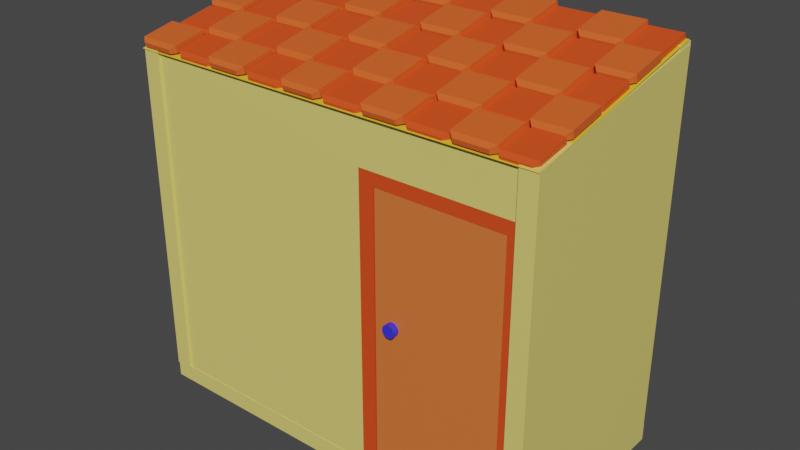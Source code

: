 # Source: ToolShed.blend  (saved by Blender 2.92.15; exported with 4.5.12 LTS)
import bpy
from mathutils import Matrix  # noqa: F401  (used for matrix-valued properties, if any)

bpy.ops.wm.read_factory_settings(use_empty=True)
scene = bpy.context.scene
scene.name = 'Scene'

# ---- collections
col_collection = bpy.data.collections.new('Collection'); scene.collection.children.link(col_collection)

# ---- materials (node trees are filled in below, after node groups)
mat_material_001 = bpy.data.materials.new('Material.001')
mat_material_001.use_transparent_shadow = False
mat_material_003 = bpy.data.materials.new('Material.003')
mat_material_003.use_transparent_shadow = False
mat_material_002 = bpy.data.materials.new('Material.002')
mat_material_002.use_transparent_shadow = False
mat_material_004 = bpy.data.materials.new('Material.004')
mat_material_004.use_transparent_shadow = False
mat_material_005 = bpy.data.materials.new('Material.005')
mat_material_005.use_transparent_shadow = False
mat_roof_red = bpy.data.materials.new('roof red')
mat_roof_red.use_transparent_shadow = False
mat_roof_plane = bpy.data.materials.new('roof plane')
mat_roof_plane.use_transparent_shadow = False
mat_roof = bpy.data.materials.new('roof')
mat_roof.use_transparent_shadow = False

# ---- material node trees
mat_material_001.use_nodes = True; mat_material_001.node_tree.nodes.clear()
_N = mat_material_001.node_tree.nodes; _L = mat_material_001.node_tree.links
n0 = _N.new('ShaderNodeBsdfPrincipled'); n0.name = 'Principled BSDF'; n0.location = (10, 300)
n0.distribution = 'GGX'
n0.subsurface_method = 'BURLEY'
n0.inputs[0].default_value = (0.8, 0.6803, 0.1781, 1.0)
n0.inputs[3].default_value = 1.45
n0.inputs[27].default_value = (0.0, 0.0, 0.0, 1.0)
n0.inputs[28].default_value = 1.0
n1 = _N.new('ShaderNodeOutputMaterial'); n1.name = 'Material Output'; n1.location = (300, 300)
_L.new(n0.outputs[0], n1.inputs[0])
n1.is_active_output = True
mat_material_003.use_nodes = True; mat_material_003.node_tree.nodes.clear()
_N = mat_material_003.node_tree.nodes; _L = mat_material_003.node_tree.links
n0 = _N.new('ShaderNodeBsdfPrincipled'); n0.name = 'Principled BSDF'; n0.location = (10, 300)
n0.distribution = 'GGX'
n0.subsurface_method = 'BURLEY'
n0.inputs[0].default_value = (0.09984, 0.8, 0.009034, 1.0)
n0.inputs[3].default_value = 1.45
n0.inputs[27].default_value = (0.0, 0.0, 0.0, 1.0)
n0.inputs[28].default_value = 1.0
n1 = _N.new('ShaderNodeOutputMaterial'); n1.name = 'Material Output'; n1.location = (300, 300)
_L.new(n0.outputs[0], n1.inputs[0])
n1.is_active_output = True
mat_material_002.use_nodes = True; mat_material_002.node_tree.nodes.clear()
_N = mat_material_002.node_tree.nodes; _L = mat_material_002.node_tree.links
n0 = _N.new('ShaderNodeBsdfPrincipled'); n0.name = 'Principled BSDF'; n0.location = (10, 300)
n0.distribution = 'GGX'
n0.subsurface_method = 'BURLEY'
n0.inputs[0].default_value = (0.8, 0.07109, 0.0115, 1.0)
n0.inputs[3].default_value = 1.45
n0.inputs[27].default_value = (0.0, 0.0, 0.0, 1.0)
n0.inputs[28].default_value = 1.0
n1 = _N.new('ShaderNodeOutputMaterial'); n1.name = 'Material Output'; n1.location = (300, 300)
_L.new(n0.outputs[0], n1.inputs[0])
n1.is_active_output = True
mat_material_004.use_nodes = True; mat_material_004.node_tree.nodes.clear()
_N = mat_material_004.node_tree.nodes; _L = mat_material_004.node_tree.links
n0 = _N.new('ShaderNodeBsdfPrincipled'); n0.name = 'Principled BSDF'; n0.location = (10, 300)
n0.distribution = 'GGX'
n0.subsurface_method = 'BURLEY'
n0.inputs[0].default_value = (0.8, 0.1769, 0.0403, 1.0)
n0.inputs[3].default_value = 1.45
n0.inputs[27].default_value = (0.0, 0.0, 0.0, 1.0)
n0.inputs[28].default_value = 1.0
n1 = _N.new('ShaderNodeOutputMaterial'); n1.name = 'Material Output'; n1.location = (300, 300)
_L.new(n0.outputs[0], n1.inputs[0])
n1.is_active_output = True
mat_material_005.use_nodes = True; mat_material_005.node_tree.nodes.clear()
_N = mat_material_005.node_tree.nodes; _L = mat_material_005.node_tree.links
n0 = _N.new('ShaderNodeBsdfPrincipled'); n0.name = 'Principled BSDF'; n0.location = (10, 300)
n0.distribution = 'GGX'
n0.subsurface_method = 'BURLEY'
n0.inputs[0].default_value = (0.03889, 0.03413, 0.8, 1.0)
n0.inputs[3].default_value = 1.45
n0.inputs[27].default_value = (0.0, 0.0, 0.0, 1.0)
n0.inputs[28].default_value = 1.0
n1 = _N.new('ShaderNodeOutputMaterial'); n1.name = 'Material Output'; n1.location = (300, 300)
_L.new(n0.outputs[0], n1.inputs[0])
n1.is_active_output = True
mat_roof_red.use_nodes = True; mat_roof_red.node_tree.nodes.clear()
_N = mat_roof_red.node_tree.nodes; _L = mat_roof_red.node_tree.links
n0 = _N.new('ShaderNodeBsdfPrincipled'); n0.name = 'Principled BSDF'; n0.location = (10, 300)
n0.distribution = 'GGX'
n0.subsurface_method = 'BURLEY'
n0.inputs[0].default_value = (0.8, 0.1194, 0.02132, 1.0)
n0.inputs[3].default_value = 1.45
n0.inputs[27].default_value = (0.0, 0.0, 0.0, 1.0)
n0.inputs[28].default_value = 1.0
n1 = _N.new('ShaderNodeOutputMaterial'); n1.name = 'Material Output'; n1.location = (300, 300)
_L.new(n0.outputs[0], n1.inputs[0])
n1.is_active_output = True
mat_roof_plane.use_nodes = True; mat_roof_plane.node_tree.nodes.clear()
_N = mat_roof_plane.node_tree.nodes; _L = mat_roof_plane.node_tree.links
n0 = _N.new('ShaderNodeBsdfPrincipled'); n0.name = 'Principled BSDF'; n0.location = (10, 300)
n0.distribution = 'GGX'
n0.subsurface_method = 'BURLEY'
n0.inputs[0].default_value = (0.8, 0.5372, 0.02941, 1.0)
n0.inputs[3].default_value = 1.45
n0.inputs[27].default_value = (0.0, 0.0, 0.0, 1.0)
n0.inputs[28].default_value = 1.0
n1 = _N.new('ShaderNodeOutputMaterial'); n1.name = 'Material Output'; n1.location = (300, 300)
_L.new(n0.outputs[0], n1.inputs[0])
n1.is_active_output = True
mat_roof.use_nodes = True; mat_roof.node_tree.nodes.clear()
_N = mat_roof.node_tree.nodes; _L = mat_roof.node_tree.links
n0 = _N.new('ShaderNodeBsdfPrincipled'); n0.name = 'Principled BSDF'; n0.location = (10, 300)
n0.distribution = 'GGX'
n0.subsurface_method = 'BURLEY'
n0.inputs[0].default_value = (0.8, 0.07549, 0.011, 1.0)
n0.inputs[3].default_value = 1.45
n0.inputs[27].default_value = (0.0, 0.0, 0.0, 1.0)
n0.inputs[28].default_value = 1.0
n1 = _N.new('ShaderNodeOutputMaterial'); n1.name = 'Material Output'; n1.location = (300, 300)
_L.new(n0.outputs[0], n1.inputs[0])
n1.is_active_output = True

# ---- world
world_world = bpy.data.worlds.new('World'); scene.world = world_world
world_world.use_nodes = True; world_world.node_tree.nodes.clear()
_N = world_world.node_tree.nodes; _L = world_world.node_tree.links
n0 = _N.new('ShaderNodeOutputWorld'); n0.name = 'World Output'; n0.location = (300, 300)
n1 = _N.new('ShaderNodeBackground'); n1.name = 'Background'; n1.location = (10, 300)
n1.inputs[0].default_value = (0.05088, 0.05088, 0.05088, 1.0)
_L.new(n1.outputs[0], n0.inputs[0])
n0.is_active_output = True
world_world.color = (0.05088, 0.05088, 0.05088)
world_world.use_sun_shadow = False
world_world.sun_shadow_jitter_overblur = 0.0

# ---- meshes
me_cube_003 = bpy.data.meshes.new('Cube.003')
me_cube_003.from_pydata([(-1.0, 19.2, -0.05208), (-1.0, -19.2, -0.05208), (-1.0, 19.2, 0.05208), (-1.0, -19.2, 0.05208), (1.0, 19.2, -0.05208), (1.0, -19.2, -0.05208), (1.0, 19.2, 0.05208), (1.0, -19.2, 0.05208), (-1.0, 15.9, 2.284), (-1.0, 19.1, 2.284), (1.0, 15.9, 2.284), (1.0, 19.1, 2.284), (-1.0, -19.13, 2.043), (-1.0, -15.93, 2.043), (1.0, -19.13, 2.043), (1.0, -15.93, 2.043), (-1.0, 15.9, 0.05208), (-1.0, 19.1, 0.05208), (1.0, 19.1, 0.05208), (1.0, 15.9, 0.05208), (-1.0, -19.13, 0.05208), (-1.0, -15.93, 0.05208), (0.991, -15.93, 0.05208), (0.2015, -19.13, 1.775), (1.0, -15.93, 0.05208), (1.0, -19.13, 0.05208), (-1.0, -19.13, 1.775), (-1.0, -15.93, 1.775), (1.0, -15.93, 1.775), (1.0, -19.13, 1.775), (0.2012, -15.85, 2.04), (0.2012, -19.05, 2.04), (0.2015, -15.93, 1.775), (-1.0, -19.13, 0.0329), (-1.0, -15.93, 0.0329), (0.2015, -19.13, 0.0329), (0.2015, -15.93, 0.0329), (0.9187, -19.58, 0.0482), (0.9187, -19.58, 2.048), (0.9187, 18.82, 0.0482), (0.9187, 18.82, 2.272), (1.002, -19.58, 0.0482), (1.002, -19.58, 2.048), (1.002, 18.82, 0.0482), (1.002, 18.82, 2.272), (-0.9937, -19.58, 0.0482), (-0.9937, -19.58, 2.048), (-0.9937, 18.82, 0.0482), (-0.9937, 18.82, 2.277), (-0.9104, -19.58, 0.0482), (-0.9104, -19.58, 2.048), (-0.9104, 18.82, 0.0482), (-0.9104, 18.82, 2.277), (0.199, -19.08, 0.06828), (0.199, -19.08, 1.777), (0.199, -16.24, 0.06828), (0.199, -16.24, 1.777), (0.273, -19.08, 0.06828), (0.273, -19.08, 1.777), (0.273, -16.24, 0.06828), (0.273, -16.24, 1.777), (0.199, -19.08, 1.697), (0.199, -16.24, 1.697), (0.273, -16.24, 1.697), (0.273, -19.08, 1.697), (0.941, -16.24, 1.777), (0.941, -19.08, 1.777), (0.941, -16.24, 1.697), (0.941, -19.08, 1.697), (0.8783, -16.24, 1.777), (0.8783, -16.24, 1.697), (0.8783, -19.08, 1.777), (0.8783, -19.08, 1.697), (0.941, -16.24, 1.697), (0.941, -19.08, 1.697), (0.8783, -16.24, 1.697), (0.8783, -19.08, 1.697), (0.941, -16.24, 0.07216), (0.941, -19.08, 0.07216), (0.8783, -16.24, 0.07216), (0.8783, -19.08, 0.07216), (0.199, -16.24, 0.06828), (0.199, -19.08, 0.06828), (0.199, -16.24, 1.697), (0.199, -19.08, 1.697)], [], [(0, 1, 3, 2), (6, 7, 5, 4), (4, 5, 1, 0), (2, 6, 4, 0), (7, 3, 1, 5), (11, 9, 8, 10), (31, 14, 29, 23), (20, 3, 7, 25), (25, 7, 6, 18, 19, 16, 17, 2, 3, 20, 21, 22, 24), (18, 6, 2, 17), (16, 8, 9, 17), (17, 9, 11, 18), (18, 11, 10, 19), (19, 10, 8, 16), (20, 12, 13, 21), (24, 15, 14, 25), (26, 23, 35, 33), (30, 13, 27, 32), (14, 15, 28, 29), (13, 12, 26, 27), (15, 30, 32, 28), (28, 32, 23, 29), (12, 31, 23, 26), (36, 34, 33, 35), (32, 27, 34, 36), (23, 32, 36, 35), (27, 26, 33, 34), (31, 12, 13, 30), (14, 31, 30, 15), (20, 25, 22, 21), (31, 23, 32, 30), (37, 38, 40, 39), (39, 40, 44, 43), (43, 44, 42, 41), (41, 42, 38, 37), (39, 43, 41, 37), (44, 40, 38, 42), (45, 46, 48, 47), (47, 48, 52, 51), (51, 52, 50, 49), (49, 50, 46, 45), (47, 51, 49, 45), (52, 48, 46, 50), (61, 54, 56, 62), (62, 56, 60, 63), (70, 69, 65, 67), (64, 58, 54, 61), (55, 59, 57, 53), (60, 56, 54, 58), (57, 64, 61, 53), (59, 63, 64, 57), (55, 62, 63, 59), (61, 62, 83, 84), (67, 65, 66, 68), (69, 71, 66, 65), (67, 68, 74, 73), (71, 72, 68, 66), (58, 64, 72, 71), (64, 63, 70, 72), (60, 58, 71, 69), (63, 60, 69, 70), (74, 76, 80, 78), (72, 70, 75, 76), (68, 72, 76, 74), (70, 67, 73, 75), (80, 79, 77, 78), (73, 74, 78, 77), (76, 75, 79, 80), (75, 73, 77, 79), (82, 84, 83, 81), (55, 53, 82, 81), (62, 55, 81, 83), (53, 61, 84, 82)])
me_cube_003.polygons.foreach_set('material_index', [0, 0, 0, 0, 0, 0, 0, 0, 0, 0, 0, 0, 0, 0, 0, 0, 0, 0, 0, 0, 0, 1, 0, 0, 0, 0, 0, 0, 0, 1, 0, 0, 0, 0, 0, 0, 0, 0, 0, 0, 0, 0, 0, 2, 2, 2, 2, 2, 2, 2, 2, 2, 2, 2, 2, 2, 2, 2, 2, 2, 2, 2, 2, 2, 2, 2, 2, 2, 2, 2, 2, 2, 2])
_uv = me_cube_003.uv_layers.new(name='UVMap')
_uv.uv.foreach_set('vector', [0.375, 0.0, 0.625, 0.0, 0.625, 0.25, 0.375, 0.25, 0.375, 0.5, 0.625, 0.5, 0.625, 0.75, 0.375, 0.75, 0.375, 0.75, 0.625, 0.75, 0.625, 1.0, 0.375, 1.0, 0.125, 0.5, 0.375, 0.5, 0.375, 0.75, 0.125, 0.75, 0.625, 0.5, 0.875, 0.5, 0.875, 0.75, 0.625, 0.75, 0.625, 0.5, 0.875, 0.5, 0.875, 0.75, 0.625, 0.75, 0.0, 0.0, 0.0, 0.0, 0.0, 0.0, 0.0, 0.0, 0.6246, 0.25, 0.625, 0.25, 0.625, 0.5, 0.6246, 0.5, 0.6246, 0.5, 0.625, 0.5, 0.375, 0.5, 0.3756, 0.5, 0.3965, 0.5, 0.3965, 0.25, 0.3756, 0.25, 0.375, 0.25, 0.625, 0.25, 0.6246, 0.25, 0.6037, 0.25, 0.6037, 0.4989, 0.6037, 0.5, 0.3756, 0.5, 0.375, 0.5, 0.375, 0.25, 0.3756, 0.25, 0.3759, 0.0, 0.625, 0.0, 0.625, 0.25, 0.3759, 0.25, 0.3759, 0.25, 0.625, 0.25, 0.625, 0.5, 0.3759, 0.5, 0.3759, 0.5, 0.625, 0.5, 0.625, 0.75, 0.3759, 0.75, 0.3759, 0.75, 0.625, 0.75, 0.625, 1.0, 0.3759, 1.0, 0.3761, 0.0, 0.625, 0.0, 0.625, 0.25, 0.3761, 0.25, 0.3761, 0.5, 0.625, 0.5, 0.625, 0.75, 0.3761, 0.75, 0.0, 0.0, 0.0, 0.0, 0.0, 0.0, 0.0, 0.0, 0.0, 0.0, 0.0, 0.0, 0.0, 0.0, 0.0, 0.0, 0.625, 0.75, 0.625, 0.5, 0.625, 0.5, 0.625, 0.75, 0.625, 0.25, 0.625, 0.0, 0.625, 0.0, 0.625, 0.25, 0.0, 0.0, 0.0, 0.0, 0.0, 0.0, 0.0, 0.0, 0.625, 0.5, 0.7281, 0.5, 0.7281, 0.75, 0.625, 0.75, 0.0, 0.0, 0.0, 0.0, 0.0, 0.0, 0.0, 0.0, 0.7281, 0.5, 0.875, 0.5, 0.875, 0.75, 0.7281, 0.75, 0.0, 0.0, 0.0, 0.0, 0.0, 0.0, 0.0, 0.0, 0.7281, 0.75, 0.7281, 0.5, 0.7281, 0.5, 0.7281, 0.75, 0.625, 0.25, 0.625, 0.0, 0.625, 0.0, 0.625, 0.25, 0.0, 0.0, 0.0, 0.0, 0.625, 0.25, 0.0, 0.0, 0.0, 0.0, 0.0, 0.0, 0.0, 0.0, 0.0, 0.0, 0.6246, 0.25, 0.6246, 0.5, 0.6037, 0.4989, 0.6037, 0.25, 0.0, 0.0, 0.0, 0.0, 0.7281, 0.5, 0.0, 0.0, 0.375, 0.0, 0.625, 0.0, 0.625, 0.25, 0.375, 0.25, 0.375, 0.25, 0.625, 0.25, 0.625, 0.5, 0.375, 0.5, 0.375, 0.5, 0.625, 0.5, 0.625, 0.75, 0.375, 0.75, 0.375, 0.75, 0.625, 0.75, 0.625, 1.0, 0.375, 1.0, 0.125, 0.5, 0.375, 0.5, 0.375, 0.75, 0.125, 0.75, 0.625, 0.5, 0.875, 0.5, 0.875, 0.75, 0.625, 0.75, 0.375, 0.0, 0.625, 0.0, 0.625, 0.25, 0.375, 0.25, 0.375, 0.25, 0.625, 0.25, 0.625, 0.5, 0.375, 0.5, 0.375, 0.5, 0.625, 0.5, 0.625, 0.75, 0.375, 0.75, 0.375, 0.75, 0.625, 0.75, 0.625, 1.0, 0.375, 1.0, 0.125, 0.5, 0.375, 0.5, 0.375, 0.75, 0.125, 0.75, 0.625, 0.5, 0.875, 0.5, 0.875, 0.75, 0.625, 0.75, 0.6133, 0.0, 0.625, 0.0, 0.625, 0.25, 0.6133, 0.25, 0.6133, 0.25, 0.625, 0.25, 0.625, 0.5, 0.6133, 0.5, 0.6133, 0.5, 0.625, 0.5, 0.625, 0.5, 0.6133, 0.5, 0.6133, 0.75, 0.625, 0.75, 0.625, 1.0, 0.6133, 1.0, 0.125, 0.5, 0.375, 0.5, 0.375, 0.75, 0.125, 0.75, 0.625, 0.5, 0.875, 0.5, 0.875, 0.75, 0.625, 0.75, 0.375, 0.75, 0.6133, 0.75, 0.6133, 1.0, 0.375, 1.0, 0.375, 0.5, 0.6133, 0.5, 0.6133, 0.75, 0.375, 0.75, 0.375, 0.25, 0.6133, 0.25, 0.6133, 0.5, 0.375, 0.5, 0.6133, 0.0, 0.6133, 0.25, 0.6133, 0.25, 0.6133, 0.0, 0.6133, 0.5, 0.625, 0.5, 0.625, 0.75, 0.6133, 0.75, 0.625, 0.5, 0.625, 0.75, 0.625, 0.75, 0.625, 0.5, 0.6133, 0.5, 0.6133, 0.75, 0.6133, 0.75, 0.6133, 0.5, 0.625, 0.75, 0.6133, 0.75, 0.6133, 0.75, 0.625, 0.75, 0.625, 0.75, 0.6133, 0.75, 0.6133, 0.75, 0.625, 0.75, 0.6133, 0.75, 0.6133, 0.5, 0.6133, 0.5, 0.6133, 0.75, 0.625, 0.5, 0.625, 0.75, 0.625, 0.75, 0.625, 0.5, 0.6133, 0.5, 0.625, 0.5, 0.625, 0.5, 0.6133, 0.5, 0.6133, 0.75, 0.6133, 0.75, 0.6133, 0.75, 0.6133, 0.75, 0.6133, 0.75, 0.6133, 0.5, 0.6133, 0.5, 0.6133, 0.75, 0.6133, 0.75, 0.6133, 0.75, 0.6133, 0.75, 0.6133, 0.75, 0.6133, 0.5, 0.6133, 0.5, 0.6133, 0.5, 0.6133, 0.5, 0.6133, 0.75, 0.6133, 0.5, 0.6133, 0.5, 0.6133, 0.75, 0.6133, 0.5, 0.6133, 0.75, 0.6133, 0.75, 0.6133, 0.5, 0.6133, 0.75, 0.6133, 0.5, 0.6133, 0.5, 0.6133, 0.75, 0.6133, 0.5, 0.6133, 0.5, 0.6133, 0.5, 0.6133, 0.5, 0.375, 0.0, 0.6133, 0.0, 0.6133, 0.25, 0.375, 0.25, 0.125, 0.5, 0.125, 0.75, 0.125, 0.75, 0.125, 0.5, 0.6133, 0.25, 0.375, 0.25, 0.375, 0.25, 0.6133, 0.25, 0.375, 1.0, 0.6133, 1.0, 0.6133, 1.0, 0.375, 1.0])
me_cube_003.materials.append(mat_material_001)
me_cube_003.materials.append(mat_material_003)
me_cube_003.materials.append(mat_material_002)
me_cube_003.use_remesh_fix_poles = True
me_cube_003.use_remesh_preserve_attributes = False
me_cube_003.use_mirror_vertex_groups = False
me_cube_003.update()
me_cube_006 = bpy.data.meshes.new('Cube.006')
me_cube_006.from_pydata([(-1.0, -1.0, -1.0), (-1.0, -1.0, 1.0), (-1.0, 1.0, -1.0), (-1.0, 1.0, 1.0), (1.0, -1.0, -1.0), (1.0, -1.0, 1.0), (1.0, 1.0, -1.0), (1.0, 1.0, 1.0), (-0.7126, 1.606, 0.1482), (-0.7126, -1.677, 0.1482), (-0.693, 1.606, 0.1473), (-0.693, -1.677, 0.1473), (-0.6742, 1.606, 0.1446), (-0.6742, -1.677, 0.1446), (-0.6568, 1.606, 0.1403), (-0.6568, -1.677, 0.1403), (-0.6415, 1.606, 0.1346), (-0.6415, -1.677, 0.1346), (-0.629, 1.606, 0.1275), (-0.629, -1.677, 0.1275), (-0.6198, 1.606, 0.1195), (-0.6198, -1.677, 0.1195), (-0.614, 1.606, 0.1108), (-0.614, -1.677, 0.1108), (-0.6121, 1.606, 0.1018), (-0.6121, -1.677, 0.1018), (-0.614, 1.606, 0.09271), (-0.614, -1.677, 0.09271), (-0.6198, 1.606, 0.08401), (-0.6198, -1.677, 0.08401), (-0.629, 1.606, 0.07599), (-0.629, -1.677, 0.07599), (-0.6415, 1.606, 0.06896), (-0.6415, -1.677, 0.06896), (-0.6568, 1.606, 0.06319), (-0.6568, -1.677, 0.06319), (-0.6742, 1.606, 0.0589), (-0.6742, -1.677, 0.0589), (-0.693, 1.606, 0.05626), (-0.693, -1.677, 0.05626), (-0.7126, 1.606, 0.05537), (-0.7126, -1.677, 0.05537), (-0.7322, 1.606, 0.05626), (-0.7322, -1.677, 0.05626), (-0.7511, 1.606, 0.0589), (-0.7511, -1.677, 0.0589), (-0.7685, 1.606, 0.06319), (-0.7685, -1.677, 0.06319), (-0.7837, 1.606, 0.06896), (-0.7837, -1.677, 0.06896), (-0.7962, 1.606, 0.07599), (-0.7962, -1.677, 0.07599), (-0.8055, 1.606, 0.08401), (-0.8055, -1.677, 0.08401), (-0.8112, 1.606, 0.09271), (-0.8112, -1.677, 0.09271), (-0.8131, 1.606, 0.1018), (-0.8131, -1.677, 0.1018), (-0.8112, 1.606, 0.1108), (-0.8112, -1.677, 0.1108), (-0.8055, 1.606, 0.1195), (-0.8055, -1.677, 0.1195), (-0.7962, 1.606, 0.1275), (-0.7962, -1.677, 0.1275), (-0.7837, 1.606, 0.1346), (-0.7837, -1.677, 0.1346), (-0.7685, 1.606, 0.1403), (-0.7685, -1.677, 0.1403), (-0.7511, 1.606, 0.1446), (-0.7511, -1.677, 0.1446), (-0.7322, 1.606, 0.1473), (-0.7322, -1.677, 0.1473)], [], [(0, 1, 3, 2), (2, 3, 7, 6), (6, 7, 5, 4), (4, 5, 1, 0), (2, 6, 4, 0), (7, 3, 1, 5), (8, 9, 11, 10), (10, 11, 13, 12), (12, 13, 15, 14), (14, 15, 17, 16), (16, 17, 19, 18), (18, 19, 21, 20), (20, 21, 23, 22), (22, 23, 25, 24), (24, 25, 27, 26), (26, 27, 29, 28), (28, 29, 31, 30), (30, 31, 33, 32), (32, 33, 35, 34), (34, 35, 37, 36), (36, 37, 39, 38), (38, 39, 41, 40), (40, 41, 43, 42), (42, 43, 45, 44), (44, 45, 47, 46), (46, 47, 49, 48), (48, 49, 51, 50), (50, 51, 53, 52), (52, 53, 55, 54), (54, 55, 57, 56), (56, 57, 59, 58), (58, 59, 61, 60), (60, 61, 63, 62), (62, 63, 65, 64), (64, 65, 67, 66), (66, 67, 69, 68), (11, 9, 71, 69, 67, 65, 63, 61, 59, 57, 55, 53, 51, 49, 47, 45, 43, 41, 39, 37, 35, 33, 31, 29, 27, 25, 23, 21, 19, 17, 15, 13), (68, 69, 71, 70), (70, 71, 9, 8), (8, 10, 12, 14, 16, 18, 20, 22, 24, 26, 28, 30, 32, 34, 36, 38, 40, 42, 44, 46, 48, 50, 52, 54, 56, 58, 60, 62, 64, 66, 68, 70)])
me_cube_006.polygons.foreach_set('material_index', [0, 0, 0, 0, 0, 0, 1, 1, 1, 1, 1, 1, 1, 1, 1, 1, 1, 1, 1, 1, 1, 1, 1, 1, 1, 1, 1, 1, 1, 1, 1, 1, 1, 1, 1, 1, 1, 1, 1, 1])
_uv = me_cube_006.uv_layers.new(name='UVMap')
_uv.uv.foreach_set('vector', [0.375, 0.0, 0.625, 0.0, 0.625, 0.25, 0.375, 0.25, 0.375, 0.25, 0.625, 0.25, 0.625, 0.5, 0.375, 0.5, 0.375, 0.5, 0.625, 0.5, 0.625, 0.75, 0.375, 0.75, 0.375, 0.75, 0.625, 0.75, 0.625, 1.0, 0.375, 1.0, 0.125, 0.5, 0.375, 0.5, 0.375, 0.75, 0.125, 0.75, 0.625, 0.5, 0.875, 0.5, 0.875, 0.75, 0.625, 0.75, 1.0, 0.5, 1.0, 1.0, 0.9688, 1.0, 0.9688, 0.5, 0.9688, 0.5, 0.9688, 1.0, 0.9375, 1.0, 0.9375, 0.5, 0.9375, 0.5, 0.9375, 1.0, 0.9062, 1.0, 0.9062, 0.5, 0.9062, 0.5, 0.9062, 1.0, 0.875, 1.0, 0.875, 0.5, 0.875, 0.5, 0.875, 1.0, 0.8438, 1.0, 0.8438, 0.5, 0.8438, 0.5, 0.8438, 1.0, 0.8125, 1.0, 0.8125, 0.5, 0.8125, 0.5, 0.8125, 1.0, 0.7812, 1.0, 0.7812, 0.5, 0.7812, 0.5, 0.7812, 1.0, 0.75, 1.0, 0.75, 0.5, 0.75, 0.5, 0.75, 1.0, 0.7188, 1.0, 0.7188, 0.5, 0.7188, 0.5, 0.7188, 1.0, 0.6875, 1.0, 0.6875, 0.5, 0.6875, 0.5, 0.6875, 1.0, 0.6562, 1.0, 0.6562, 0.5, 0.6562, 0.5, 0.6562, 1.0, 0.625, 1.0, 0.625, 0.5, 0.625, 0.5, 0.625, 1.0, 0.5938, 1.0, 0.5938, 0.5, 0.5938, 0.5, 0.5938, 1.0, 0.5625, 1.0, 0.5625, 0.5, 0.5625, 0.5, 0.5625, 1.0, 0.5312, 1.0, 0.5312, 0.5, 0.5312, 0.5, 0.5312, 1.0, 0.5, 1.0, 0.5, 0.5, 0.5, 0.5, 0.5, 1.0, 0.4688, 1.0, 0.4688, 0.5, 0.4688, 0.5, 0.4688, 1.0, 0.4375, 1.0, 0.4375, 0.5, 0.4375, 0.5, 0.4375, 1.0, 0.4062, 1.0, 0.4062, 0.5, 0.4062, 0.5, 0.4062, 1.0, 0.375, 1.0, 0.375, 0.5, 0.375, 0.5, 0.375, 1.0, 0.3438, 1.0, 0.3438, 0.5, 0.3438, 0.5, 0.3438, 1.0, 0.3125, 1.0, 0.3125, 0.5, 0.3125, 0.5, 0.3125, 1.0, 0.2812, 1.0, 0.2812, 0.5, 0.2812, 0.5, 0.2812, 1.0, 0.25, 1.0, 0.25, 0.5, 0.25, 0.5, 0.25, 1.0, 0.2188, 1.0, 0.2188, 0.5, 0.2188, 0.5, 0.2188, 1.0, 0.1875, 1.0, 0.1875, 0.5, 0.1875, 0.5, 0.1875, 1.0, 0.1562, 1.0, 0.1562, 0.5, 0.1562, 0.5, 0.1562, 1.0, 0.125, 1.0, 0.125, 0.5, 0.125, 0.5, 0.125, 1.0, 0.09375, 1.0, 0.09375, 0.5, 0.09375, 0.5, 0.09375, 1.0, 0.0625, 1.0, 0.0625, 0.5, 0.2968, 0.4854, 0.25, 0.49, 0.2032, 0.4854, 0.1582, 0.4717, 0.1167, 0.4496, 0.08029, 0.4197, 0.05045, 0.3833, 0.02827, 0.3418, 0.01461, 0.2968, 0.01, 0.25, 0.01461, 0.2032, 0.02827, 0.1582, 0.05045, 0.1167, 0.08029, 0.08029, 0.1167, 0.05045, 0.1582, 0.02827, 0.2032, 0.01461, 0.25, 0.01, 0.2968, 0.01461, 0.3418, 0.02827, 0.3833, 0.05045, 0.4197, 0.08029, 0.4496, 0.1167, 0.4717, 0.1582, 0.4854, 0.2032, 0.49, 0.25, 0.4854, 0.2968, 0.4717, 0.3418, 0.4496, 0.3833, 0.4197, 0.4197, 0.3833, 0.4496, 0.3418, 0.4717, 0.0625, 0.5, 0.0625, 1.0, 0.03125, 1.0, 0.03125, 0.5, 0.03125, 0.5, 0.03125, 1.0, 0.0, 1.0, 0.0, 0.5, 0.75, 0.49, 0.7968, 0.4854, 0.8418, 0.4717, 0.8833, 0.4496, 0.9197, 0.4197, 0.9496, 0.3833, 0.9717, 0.3418, 0.9854, 0.2968, 0.99, 0.25, 0.9854, 0.2032, 0.9717, 0.1582, 0.9496, 0.1167, 0.9197, 0.08029, 0.8833, 0.05045, 0.8418, 0.02827, 0.7968, 0.01461, 0.75, 0.01, 0.7032, 0.01461, 0.6582, 0.02827, 0.6167, 0.05045, 0.5803, 0.08029, 0.5504, 0.1167, 0.5283, 0.1582, 0.5146, 0.2032, 0.51, 0.25, 0.5146, 0.2968, 0.5283, 0.3418, 0.5504, 0.3833, 0.5803, 0.4197, 0.6167, 0.4496, 0.6582, 0.4717, 0.7032, 0.4854])
me_cube_006.materials.append(mat_material_004)
me_cube_006.materials.append(mat_material_005)
me_cube_006.use_remesh_fix_poles = True
me_cube_006.use_remesh_preserve_attributes = False
me_cube_006.use_mirror_vertex_groups = False
me_cube_006.update()
me_cube_034 = bpy.data.meshes.new('Cube.034')
me_cube_034.from_pydata([(-1.0, 1.0, -1.0), (-1.0, 1.0, 1.0), (1.0, 1.0, -1.0), (1.0, 1.0, 1.0), (-0.7599, -1.0, -1.0), (-1.0, -0.7599, -1.0), (-1.0, -0.7599, 1.0), (1.0, -0.7599, -1.0), (0.7599, -1.0, -1.0), (1.0, -0.7599, 1.0), (-0.7599, -1.0, 0.2222), (-1.0, -0.7599, 1.0), (1.0, -0.7599, 1.0), (0.7599, -1.0, 0.2222), (-9.086, -4.895, -1.663), (10.77, -4.895, -1.663), (-9.086, 5.107, -1.663), (10.77, 5.107, -1.663), (-9.064, 5.126, -1.0), (-9.064, 5.126, 1.0), (-7.064, 5.126, -1.0), (-7.064, 5.126, 1.0), (-8.824, 3.126, -1.0), (-9.064, 3.366, -1.0), (-9.064, 3.366, 1.0), (-7.064, 3.366, -1.0), (-7.304, 3.126, -1.0), (-7.064, 3.366, 1.0), (-8.824, 3.126, 0.2222), (-9.064, 3.366, 1.0), (-7.064, 3.366, 1.0), (-7.304, 3.126, 0.2222), (-6.947, 5.063, -2.152), (-6.947, 5.063, -0.1518), (-4.969, 5.063, -2.152), (-4.969, 5.063, -0.1518), (-6.709, 3.088, -2.152), (-6.947, 3.325, -2.152), (-6.947, 3.325, -0.1518), (-4.969, 3.325, -2.152), (-5.207, 3.088, -2.152), (-4.969, 3.325, -0.1518), (-6.709, 3.088, -0.9296), (-6.947, 3.325, -0.1518), (-4.969, 3.325, -0.1518), (-5.207, 3.088, -0.9296), (-5.055, 5.126, -1.0), (-5.055, 5.126, 1.0), (-3.055, 5.126, -1.0), (-3.055, 5.126, 1.0), (-4.814, 3.126, -1.0), (-5.055, 3.366, -1.0), (-5.055, 3.366, 1.0), (-3.055, 3.366, -1.0), (-3.295, 3.126, -1.0), (-3.055, 3.366, 1.0), (-4.814, 3.126, 0.2222), (-5.055, 3.366, 1.0), (-3.055, 3.366, 1.0), (-3.295, 3.126, 0.2222), (-2.982, 5.063, -2.152), (-2.982, 5.063, -0.1518), (-1.005, 5.063, -2.152), (-1.005, 5.063, -0.1518), (-2.745, 3.088, -2.152), (-2.982, 3.325, -2.152), (-2.982, 3.325, -0.1518), (-1.005, 3.325, -2.152), (-1.242, 3.088, -2.152), (-1.005, 3.325, -0.1518), (-2.745, 3.088, -0.9296), (-2.982, 3.325, -0.1518), (-1.005, 3.325, -0.1518), (-1.242, 3.088, -0.9296), (-1.0, 5.126, -1.0), (-1.0, 5.126, 1.0), (1.0, 5.126, -1.0), (1.0, 5.126, 1.0), (-0.7599, 3.126, -1.0), (-1.0, 3.366, -1.0), (-1.0, 3.366, 1.0), (1.0, 3.366, -1.0), (0.7599, 3.126, -1.0), (1.0, 3.366, 1.0), (-0.7599, 3.126, 0.2222), (-1.0, 3.366, 1.0), (1.0, 3.366, 1.0), (0.7599, 3.126, 0.2222), (1.027, 5.063, -2.152), (1.027, 5.063, -0.1518), (3.004, 5.063, -2.152), (3.004, 5.063, -0.1518), (1.264, 3.088, -2.152), (1.027, 3.325, -2.152), (1.027, 3.325, -0.1518), (3.004, 3.325, -2.152), (2.767, 3.088, -2.152), (3.004, 3.325, -0.1518), (1.264, 3.088, -0.9296), (1.027, 3.325, -0.1518), (3.004, 3.325, -0.1518), (2.767, 3.088, -0.9296), (3.009, 5.126, -1.0), (3.009, 5.126, 1.0), (5.009, 5.126, -1.0), (5.009, 5.126, 1.0), (3.249, 3.126, -1.0), (3.009, 3.366, -1.0), (3.009, 3.366, 1.0), (5.009, 3.366, -1.0), (4.769, 3.126, -1.0), (5.009, 3.366, 1.0), (3.249, 3.126, 0.2222), (3.009, 3.366, 1.0), (5.009, 3.366, 1.0), (4.769, 3.126, 0.2222), (4.991, 5.063, -2.152), (4.991, 5.063, -0.1518), (6.968, 5.063, -2.152), (6.968, 5.063, -0.1518), (5.228, 3.088, -2.152), (4.991, 3.325, -2.152), (4.991, 3.325, -0.1518), (6.968, 3.325, -2.152), (6.731, 3.088, -2.152), (6.968, 3.325, -0.1518), (5.228, 3.088, -0.9296), (4.991, 3.325, -0.1518), (6.968, 3.325, -0.1518), (6.731, 3.088, -0.9296), (7.031, 5.126, -1.0), (7.031, 5.126, 1.0), (9.031, 5.126, -1.0), (9.031, 5.126, 1.0), (7.271, 3.126, -1.0), (7.031, 3.366, -1.0), (7.031, 3.366, 1.0), (9.031, 3.366, -1.0), (8.791, 3.126, -1.0), (9.031, 3.366, 1.0), (7.271, 3.126, 0.2222), (7.031, 3.366, 1.0), (9.031, 3.366, 1.0), (8.791, 3.126, 0.2222), (8.938, 5.063, -2.152), (8.938, 5.063, -0.1518), (10.62, 5.063, -2.152), (10.62, 5.063, -0.1518), (9.141, 3.088, -2.152), (8.938, 3.325, -2.152), (8.938, 3.325, -0.1518), (10.62, 3.325, -2.152), (10.42, 3.088, -2.152), (10.62, 3.325, -0.1518), (9.141, 3.088, -0.9296), (8.938, 3.325, -0.1518), (10.62, 3.325, -0.1518), (10.42, 3.088, -0.9296), (-8.953, 3.041, -2.152), (-8.953, 3.041, -0.1518), (-6.976, 3.041, -2.152), (-6.976, 3.041, -0.1518), (-8.716, 1.066, -2.152), (-8.953, 1.303, -2.152), (-8.953, 1.303, -0.1518), (-6.976, 1.303, -2.152), (-7.213, 1.066, -2.152), (-6.976, 1.303, -0.1518), (-8.716, 1.066, -0.9296), (-8.953, 1.303, -0.1518), (-6.976, 1.303, -0.1518), (-7.213, 1.066, -0.9296), (-7.035, 3.078, -1.0), (-7.035, 3.078, 1.0), (-5.035, 3.078, -1.0), (-5.035, 3.078, 1.0), (-6.794, 1.078, -1.0), (-7.035, 1.319, -1.0), (-7.035, 1.319, 1.0), (-5.035, 1.319, -1.0), (-5.275, 1.078, -1.0), (-5.035, 1.319, 1.0), (-6.794, 1.078, 0.2222), (-7.035, 1.319, 1.0), (-5.035, 1.319, 1.0), (-5.275, 1.078, 0.2222), (-4.989, 3.041, -2.152), (-4.989, 3.041, -0.1518), (-3.011, 3.041, -2.152), (-3.011, 3.041, -0.1518), (-4.752, 1.066, -2.152), (-4.989, 1.303, -2.152), (-4.989, 1.303, -0.1518), (-3.011, 1.303, -2.152), (-3.249, 1.066, -2.152), (-3.011, 1.303, -0.1518), (-4.752, 1.066, -0.9296), (-4.989, 1.303, -0.1518), (-3.011, 1.303, -0.1518), (-3.249, 1.066, -0.9296), (-3.025, 3.078, -1.0), (-3.025, 3.078, 1.0), (-1.025, 3.078, -1.0), (-1.025, 3.078, 1.0), (-2.785, 1.078, -1.0), (-3.025, 1.319, -1.0), (-3.025, 1.319, 1.0), (-1.025, 1.319, -1.0), (-1.265, 1.078, -1.0), (-1.025, 1.319, 1.0), (-2.785, 1.078, 0.2222), (-3.025, 1.319, 1.0), (-1.025, 1.319, 1.0), (-1.265, 1.078, 0.2222), (-0.9799, 3.041, -2.152), (-0.9799, 3.041, -0.1518), (0.9976, 3.041, -2.152), (0.9976, 3.041, -0.1518), (-0.7425, 1.066, -2.152), (-0.9799, 1.303, -2.152), (-0.9799, 1.303, -0.1518), (0.9976, 1.303, -2.152), (0.7602, 1.066, -2.152), (0.9976, 1.303, -0.1518), (-0.7425, 1.066, -0.9296), (-0.9799, 1.303, -0.1518), (0.9976, 1.303, -0.1518), (0.7602, 1.066, -0.9296), (1.029, 3.078, -1.0), (1.029, 3.078, 1.0), (3.029, 3.078, -1.0), (3.029, 3.078, 1.0), (1.27, 1.078, -1.0), (1.029, 1.319, -1.0), (1.029, 1.319, 1.0), (3.029, 1.319, -1.0), (2.789, 1.078, -1.0), (3.029, 1.319, 1.0), (1.27, 1.078, 0.2222), (1.029, 1.319, 1.0), (3.029, 1.319, 1.0), (2.789, 1.078, 0.2222), (2.984, 3.041, -2.152), (2.984, 3.041, -0.1518), (4.962, 3.041, -2.152), (4.962, 3.041, -0.1518), (3.222, 1.066, -2.152), (2.984, 1.303, -2.152), (2.984, 1.303, -0.1518), (4.962, 1.303, -2.152), (4.724, 1.066, -2.152), (4.962, 1.303, -0.1518), (3.222, 1.066, -0.9296), (2.984, 1.303, -0.1518), (4.962, 1.303, -0.1518), (4.724, 1.066, -0.9296), (5.039, 3.078, -1.0), (5.039, 3.078, 1.0), (7.039, 3.078, -1.0), (7.039, 3.078, 1.0), (5.279, 1.078, -1.0), (5.039, 1.319, -1.0), (5.039, 1.319, 1.0), (7.039, 1.319, -1.0), (6.799, 1.078, -1.0), (7.039, 1.319, 1.0), (5.279, 1.078, 0.2222), (5.039, 1.319, 1.0), (7.039, 1.319, 1.0), (6.799, 1.078, 0.2222), (6.96, 3.041, -2.152), (6.96, 3.041, -0.1518), (8.938, 3.041, -2.152), (8.938, 3.041, -0.1518), (7.198, 1.066, -2.152), (6.96, 1.303, -2.152), (6.96, 1.303, -0.1518), (8.938, 1.303, -2.152), (8.7, 1.066, -2.152), (8.938, 1.303, -0.1518), (7.198, 1.066, -0.9296), (6.96, 1.303, -0.1518), (8.938, 1.303, -0.1518), (8.7, 1.066, -0.9296), (9.031, 3.078, -1.0), (9.031, 3.078, 1.0), (10.73, 3.078, -1.0), (10.73, 3.078, 1.0), (9.236, 1.078, -1.0), (9.031, 1.319, -1.0), (9.031, 1.319, 1.0), (10.73, 1.319, -1.0), (10.53, 1.078, -1.0), (10.73, 1.319, 1.0), (9.236, 1.078, 0.2222), (9.031, 1.319, 1.0), (10.73, 1.319, 1.0), (10.53, 1.078, 0.2222), (-9.064, 1.0, -1.0), (-9.064, 1.0, 1.0), (-7.064, 1.0, -1.0), (-7.064, 1.0, 1.0), (-8.824, -1.0, -1.0), (-9.064, -0.7599, -1.0), (-9.064, -0.7599, 1.0), (-7.064, -0.7599, -1.0), (-7.304, -1.0, -1.0), (-7.064, -0.7599, 1.0), (-8.824, -1.0, 0.2222), (-9.064, -0.7599, 1.0), (-7.064, -0.7599, 1.0), (-7.304, -1.0, 0.2222), (-6.947, 0.9882, -2.152), (-6.947, 0.9882, -0.1518), (-4.969, 0.9882, -2.152), (-4.969, 0.9882, -0.1518), (-6.709, -0.9872, -2.152), (-6.947, -0.7501, -2.152), (-6.947, -0.7501, -0.1518), (-4.969, -0.7501, -2.152), (-5.207, -0.9872, -2.152), (-4.969, -0.7501, -0.1518), (-6.709, -0.9872, -0.9296), (-6.947, -0.7501, -0.1518), (-4.969, -0.7501, -0.1518), (-5.207, -0.9872, -0.9296), (-5.055, 1.0, -1.0), (-5.055, 1.0, 1.0), (-3.055, 1.0, -1.0), (-3.055, 1.0, 1.0), (-4.814, -1.0, -1.0), (-5.055, -0.7599, -1.0), (-5.055, -0.7599, 1.0), (-3.055, -0.7599, -1.0), (-3.295, -1.0, -1.0), (-3.055, -0.7599, 1.0), (-4.814, -1.0, 0.2222), (-5.055, -0.7599, 1.0), (-3.055, -0.7599, 1.0), (-3.295, -1.0, 0.2222), (-2.982, 0.9882, -2.152), (-2.982, 0.9882, -0.1518), (-1.005, 0.9882, -2.152), (-1.005, 0.9882, -0.1518), (-2.745, -0.9872, -2.152), (-2.982, -0.7501, -2.152), (-2.982, -0.7501, -0.1518), (-1.005, -0.7501, -2.152), (-1.242, -0.9872, -2.152), (-1.005, -0.7501, -0.1518), (-2.745, -0.9872, -0.9296), (-2.982, -0.7501, -0.1518), (-1.005, -0.7501, -0.1518), (-1.242, -0.9872, -0.9296), (1.027, 0.9882, -2.152), (1.027, 0.9882, -0.1518), (3.004, 0.9882, -2.152), (3.004, 0.9882, -0.1518), (1.264, -0.9872, -2.152), (1.027, -0.7501, -2.152), (1.027, -0.7501, -0.1518), (3.004, -0.7501, -2.152), (2.767, -0.9872, -2.152), (3.004, -0.7501, -0.1518), (1.264, -0.9872, -0.9296), (1.027, -0.7501, -0.1518), (3.004, -0.7501, -0.1518), (2.767, -0.9872, -0.9296), (3.009, 1.0, -1.0), (3.009, 1.0, 1.0), (5.009, 1.0, -1.0), (5.009, 1.0, 1.0), (3.249, -1.0, -1.0), (3.009, -0.7599, -1.0), (3.009, -0.7599, 1.0), (5.009, -0.7599, -1.0), (4.769, -1.0, -1.0), (5.009, -0.7599, 1.0), (3.249, -1.0, 0.2222), (3.009, -0.7599, 1.0), (5.009, -0.7599, 1.0), (4.769, -1.0, 0.2222), (4.991, 0.9882, -2.152), (4.991, 0.9882, -0.1518), (6.968, 0.9882, -2.152), (6.968, 0.9882, -0.1518), (5.228, -0.9872, -2.152), (4.991, -0.7501, -2.152), (4.991, -0.7501, -0.1518), (6.968, -0.7501, -2.152), (6.731, -0.9872, -2.152), (6.968, -0.7501, -0.1518), (5.228, -0.9872, -0.9296), (4.991, -0.7501, -0.1518), (6.968, -0.7501, -0.1518), (6.731, -0.9872, -0.9296), (7.031, 1.0, -1.0), (7.031, 1.0, 1.0), (9.031, 1.0, -1.0), (9.031, 1.0, 1.0), (7.271, -1.0, -1.0), (7.031, -0.7599, -1.0), (7.031, -0.7599, 1.0), (9.031, -0.7599, -1.0), (8.791, -1.0, -1.0), (9.031, -0.7599, 1.0), (7.271, -1.0, 0.2222), (7.031, -0.7599, 1.0), (9.031, -0.7599, 1.0), (8.791, -1.0, 0.2222), (8.938, 0.9882, -2.152), (8.938, 0.9882, -0.1518), (10.62, 0.9882, -2.152), (10.62, 0.9882, -0.1518), (9.141, -0.9872, -2.152), (8.938, -0.7501, -2.152), (8.938, -0.7501, -0.1518), (10.62, -0.7501, -2.152), (10.42, -0.9872, -2.152), (10.62, -0.7501, -0.1518), (9.141, -0.9872, -0.9296), (8.938, -0.7501, -0.1518), (10.62, -0.7501, -0.1518), (10.42, -0.9872, -0.9296), (-8.953, -1.034, -2.152), (-8.953, -1.034, -0.1518), (-6.976, -1.034, -2.152), (-6.976, -1.034, -0.1518), (-8.716, -3.009, -2.152), (-8.953, -2.772, -2.152), (-8.953, -2.772, -0.1518), (-6.976, -2.772, -2.152), (-7.213, -3.009, -2.152), (-6.976, -2.772, -0.1518), (-8.716, -3.009, -0.9296), (-8.953, -2.772, -0.1518), (-6.976, -2.772, -0.1518), (-7.213, -3.009, -0.9296), (-7.035, -1.047, -1.0), (-7.035, -1.047, 1.0), (-5.035, -1.047, -1.0), (-5.035, -1.047, 1.0), (-6.794, -3.047, -1.0), (-7.035, -2.807, -1.0), (-7.035, -2.807, 1.0), (-5.035, -2.807, -1.0), (-5.275, -3.047, -1.0), (-5.035, -2.807, 1.0), (-6.794, -3.047, 0.2222), (-7.035, -2.807, 1.0), (-5.035, -2.807, 1.0), (-5.275, -3.047, 0.2222), (-4.989, -1.034, -2.152), (-4.989, -1.034, -0.1518), (-3.011, -1.034, -2.152), (-3.011, -1.034, -0.1518), (-4.752, -3.009, -2.152), (-4.989, -2.772, -2.152), (-4.989, -2.772, -0.1518), (-3.011, -2.772, -2.152), (-3.249, -3.009, -2.152), (-3.011, -2.772, -0.1518), (-4.752, -3.009, -0.9296), (-4.989, -2.772, -0.1518), (-3.011, -2.772, -0.1518), (-3.249, -3.009, -0.9296), (-3.025, -1.047, -1.0), (-3.025, -1.047, 1.0), (-1.025, -1.047, -1.0), (-1.025, -1.047, 1.0), (-2.785, -3.047, -1.0), (-3.025, -2.807, -1.0), (-3.025, -2.807, 1.0), (-1.025, -2.807, -1.0), (-1.265, -3.047, -1.0), (-1.025, -2.807, 1.0), (-2.785, -3.047, 0.2222), (-3.025, -2.807, 1.0), (-1.025, -2.807, 1.0), (-1.265, -3.047, 0.2222), (-0.9799, -1.034, -2.152), (-0.9799, -1.034, -0.1518), (0.9976, -1.034, -2.152), (0.9976, -1.034, -0.1518), (-0.7425, -3.009, -2.152), (-0.9799, -2.772, -2.152), (-0.9799, -2.772, -0.1518), (0.9976, -2.772, -2.152), (0.7602, -3.009, -2.152), (0.9976, -2.772, -0.1518), (-0.7425, -3.009, -0.9296), (-0.9799, -2.772, -0.1518), (0.9976, -2.772, -0.1518), (0.7602, -3.009, -0.9296), (1.029, -1.047, -1.0), (1.029, -1.047, 1.0), (3.029, -1.047, -1.0), (3.029, -1.047, 1.0), (1.27, -3.047, -1.0), (1.029, -2.807, -1.0), (1.029, -2.807, 1.0), (3.029, -2.807, -1.0), (2.789, -3.047, -1.0), (3.029, -2.807, 1.0), (1.27, -3.047, 0.2222), (1.029, -2.807, 1.0), (3.029, -2.807, 1.0), (2.789, -3.047, 0.2222), (2.984, -1.034, -2.152), (2.984, -1.034, -0.1518), (4.962, -1.034, -2.152), (4.962, -1.034, -0.1518), (3.222, -3.009, -2.152), (2.984, -2.772, -2.152), (2.984, -2.772, -0.1518), (4.962, -2.772, -2.152), (4.724, -3.009, -2.152), (4.962, -2.772, -0.1518), (3.222, -3.009, -0.9296), (2.984, -2.772, -0.1518), (4.962, -2.772, -0.1518), (4.724, -3.009, -0.9296), (5.039, -1.047, -1.0), (5.039, -1.047, 1.0), (7.039, -1.047, -1.0), (7.039, -1.047, 1.0), (5.279, -3.047, -1.0), (5.039, -2.807, -1.0), (5.039, -2.807, 1.0), (7.039, -2.807, -1.0), (6.799, -3.047, -1.0), (7.039, -2.807, 1.0), (5.279, -3.047, 0.2222), (5.039, -2.807, 1.0), (7.039, -2.807, 1.0), (6.799, -3.047, 0.2222), (6.96, -1.034, -2.152), (6.96, -1.034, -0.1518), (8.938, -1.034, -2.152), (8.938, -1.034, -0.1518), (7.198, -3.009, -2.152), (6.96, -2.772, -2.152), (6.96, -2.772, -0.1518), (8.938, -2.772, -2.152), (8.7, -3.009, -2.152), (8.938, -2.772, -0.1518), (7.198, -3.009, -0.9296), (6.96, -2.772, -0.1518), (8.938, -2.772, -0.1518), (8.7, -3.009, -0.9296), (9.031, -1.047, -1.0), (9.031, -1.047, 1.0), (10.73, -1.047, -1.0), (10.73, -1.047, 1.0), (9.236, -3.047, -1.0), (9.031, -2.807, -1.0), (9.031, -2.807, 1.0), (10.73, -2.807, -1.0), (10.53, -3.047, -1.0), (10.73, -2.807, 1.0), (9.236, -3.047, 0.2222), (9.031, -2.807, 1.0), (10.73, -2.807, 1.0), (10.53, -3.047, 0.2222), (-9.064, -3.095, -1.0), (-9.064, -3.095, 1.0), (-7.064, -3.095, -1.0), (-7.064, -3.095, 1.0), (-8.824, -4.871, -1.0), (-9.064, -4.657, -1.0), (-9.064, -4.657, 1.0), (-7.064, -4.657, -1.0), (-7.304, -4.871, -1.0), (-7.064, -4.657, 1.0), (-8.824, -4.871, 0.2222), (-9.064, -4.657, 1.0), (-7.064, -4.657, 1.0), (-7.304, -4.871, 0.2222), (-6.947, -3.057, -2.152), (-6.947, -3.057, -0.1518), (-4.969, -3.057, -2.152), (-4.969, -3.057, -0.1518), (-6.709, -4.81, -2.152), (-6.947, -4.6, -2.152), (-6.947, -4.6, -0.1518), (-4.969, -4.6, -2.152), (-5.207, -4.81, -2.152), (-4.969, -4.6, -0.1518), (-6.709, -4.81, -0.9296), (-6.947, -4.6, -0.1518), (-4.969, -4.6, -0.1518), (-5.207, -4.81, -0.9296), (-5.055, -3.095, -1.0), (-5.055, -3.095, 1.0), (-3.055, -3.095, -1.0), (-3.055, -3.095, 1.0), (-4.814, -4.871, -1.0), (-5.055, -4.657, -1.0), (-5.055, -4.657, 1.0), (-3.055, -4.657, -1.0), (-3.295, -4.871, -1.0), (-3.055, -4.657, 1.0), (-4.814, -4.871, 0.2222), (-5.055, -4.657, 1.0), (-3.055, -4.657, 1.0), (-3.295, -4.871, 0.2222), (-2.982, -3.057, -2.152), (-2.982, -3.057, -0.1518), (-1.005, -3.057, -2.152), (-1.005, -3.057, -0.1518), (-2.745, -4.81, -2.152), (-2.982, -4.6, -2.152), (-2.982, -4.6, -0.1518), (-1.005, -4.6, -2.152), (-1.242, -4.81, -2.152), (-1.005, -4.6, -0.1518), (-2.745, -4.81, -0.9296), (-2.982, -4.6, -0.1518), (-1.005, -4.6, -0.1518), (-1.242, -4.81, -0.9296), (-1.0, -3.095, -1.0), (-1.0, -3.095, 1.0), (1.0, -3.095, -1.0), (1.0, -3.095, 1.0), (-0.7599, -4.871, -1.0), (-1.0, -4.657, -1.0), (-1.0, -4.657, 1.0), (1.0, -4.657, -1.0), (0.7599, -4.871, -1.0), (1.0, -4.657, 1.0), (-0.7599, -4.871, 0.2222), (-1.0, -4.657, 1.0), (1.0, -4.657, 1.0), (0.7599, -4.871, 0.2222), (1.027, -3.057, -2.152), (1.027, -3.057, -0.1518), (3.004, -3.057, -2.152), (3.004, -3.057, -0.1518), (1.264, -4.81, -2.152), (1.027, -4.6, -2.152), (1.027, -4.6, -0.1518), (3.004, -4.6, -2.152), (2.767, -4.81, -2.152), (3.004, -4.6, -0.1518), (1.264, -4.81, -0.9296), (1.027, -4.6, -0.1518), (3.004, -4.6, -0.1518), (2.767, -4.81, -0.9296), (3.009, -3.095, -1.0), (3.009, -3.095, 1.0), (5.009, -3.095, -1.0), (5.009, -3.095, 1.0), (3.249, -4.871, -1.0), (3.009, -4.657, -1.0), (3.009, -4.657, 1.0), (5.009, -4.657, -1.0), (4.769, -4.871, -1.0), (5.009, -4.657, 1.0), (3.249, -4.871, 0.2222), (3.009, -4.657, 1.0), (5.009, -4.657, 1.0), (4.769, -4.871, 0.2222), (4.991, -3.057, -2.152), (4.991, -3.057, -0.1518), (6.968, -3.057, -2.152), (6.968, -3.057, -0.1518), (5.228, -4.81, -2.152), (4.991, -4.6, -2.152), (4.991, -4.6, -0.1518), (6.968, -4.6, -2.152), (6.731, -4.81, -2.152), (6.968, -4.6, -0.1518), (5.228, -4.81, -0.9296), (4.991, -4.6, -0.1518), (6.968, -4.6, -0.1518), (6.731, -4.81, -0.9296), (7.031, -3.095, -1.0), (7.031, -3.095, 1.0), (9.031, -3.095, -1.0), (9.031, -3.095, 1.0), (7.271, -4.871, -1.0), (7.031, -4.657, -1.0), (7.031, -4.657, 1.0), (9.031, -4.657, -1.0), (8.791, -4.871, -1.0), (9.031, -4.657, 1.0), (7.271, -4.871, 0.2222), (7.031, -4.657, 1.0), (9.031, -4.657, 1.0), (8.791, -4.871, 0.2222), (8.938, -3.057, -2.152), (8.938, -3.057, -0.1518), (10.62, -3.057, -2.152), (10.62, -3.057, -0.1518), (9.141, -4.81, -2.152), (8.938, -4.6, -2.152), (8.938, -4.6, -0.1518), (10.62, -4.6, -2.152), (10.42, -4.81, -2.152), (10.62, -4.6, -0.1518), (9.141, -4.81, -0.9296), (8.938, -4.6, -0.1518), (10.62, -4.6, -0.1518), (10.42, -4.81, -0.9296)], [], [(12, 13, 8, 7, 9), (0, 1, 3, 2), (8, 13, 10, 4), (5, 6, 1, 0), (2, 3, 9, 7), (3, 1, 6, 11, 12, 9), (0, 2, 7, 8, 4, 5), (12, 11, 10, 13), (4, 10, 11, 6, 5), (14, 15, 17, 16), (30, 31, 26, 25, 27), (18, 19, 21, 20), (26, 31, 28, 22), (23, 24, 19, 18), (20, 21, 27, 25), (21, 19, 24, 29, 30, 27), (18, 20, 25, 26, 22, 23), (30, 29, 28, 31), (22, 28, 29, 24, 23), (44, 45, 40, 39, 41), (32, 33, 35, 34), (40, 45, 42, 36), (37, 38, 33, 32), (34, 35, 41, 39), (35, 33, 38, 43, 44, 41), (32, 34, 39, 40, 36, 37), (44, 43, 42, 45), (36, 42, 43, 38, 37), (58, 59, 54, 53, 55), (46, 47, 49, 48), (54, 59, 56, 50), (51, 52, 47, 46), (48, 49, 55, 53), (49, 47, 52, 57, 58, 55), (46, 48, 53, 54, 50, 51), (58, 57, 56, 59), (50, 56, 57, 52, 51), (72, 73, 68, 67, 69), (60, 61, 63, 62), (68, 73, 70, 64), (65, 66, 61, 60), (62, 63, 69, 67), (63, 61, 66, 71, 72, 69), (60, 62, 67, 68, 64, 65), (72, 71, 70, 73), (64, 70, 71, 66, 65), (86, 87, 82, 81, 83), (74, 75, 77, 76), (82, 87, 84, 78), (79, 80, 75, 74), (76, 77, 83, 81), (77, 75, 80, 85, 86, 83), (74, 76, 81, 82, 78, 79), (86, 85, 84, 87), (78, 84, 85, 80, 79), (100, 101, 96, 95, 97), (88, 89, 91, 90), (96, 101, 98, 92), (93, 94, 89, 88), (90, 91, 97, 95), (91, 89, 94, 99, 100, 97), (88, 90, 95, 96, 92, 93), (100, 99, 98, 101), (92, 98, 99, 94, 93), (114, 115, 110, 109, 111), (102, 103, 105, 104), (110, 115, 112, 106), (107, 108, 103, 102), (104, 105, 111, 109), (105, 103, 108, 113, 114, 111), (102, 104, 109, 110, 106, 107), (114, 113, 112, 115), (106, 112, 113, 108, 107), (128, 129, 124, 123, 125), (116, 117, 119, 118), (124, 129, 126, 120), (121, 122, 117, 116), (118, 119, 125, 123), (119, 117, 122, 127, 128, 125), (116, 118, 123, 124, 120, 121), (128, 127, 126, 129), (120, 126, 127, 122, 121), (142, 143, 138, 137, 139), (130, 131, 133, 132), (138, 143, 140, 134), (135, 136, 131, 130), (132, 133, 139, 137), (133, 131, 136, 141, 142, 139), (130, 132, 137, 138, 134, 135), (142, 141, 140, 143), (134, 140, 141, 136, 135), (156, 157, 152, 151, 153), (144, 145, 147, 146), (152, 157, 154, 148), (149, 150, 145, 144), (146, 147, 153, 151), (147, 145, 150, 155, 156, 153), (144, 146, 151, 152, 148, 149), (156, 155, 154, 157), (148, 154, 155, 150, 149), (170, 171, 166, 165, 167), (158, 159, 161, 160), (166, 171, 168, 162), (163, 164, 159, 158), (160, 161, 167, 165), (161, 159, 164, 169, 170, 167), (158, 160, 165, 166, 162, 163), (170, 169, 168, 171), (162, 168, 169, 164, 163), (184, 185, 180, 179, 181), (172, 173, 175, 174), (180, 185, 182, 176), (177, 178, 173, 172), (174, 175, 181, 179), (175, 173, 178, 183, 184, 181), (172, 174, 179, 180, 176, 177), (184, 183, 182, 185), (176, 182, 183, 178, 177), (198, 199, 194, 193, 195), (186, 187, 189, 188), (194, 199, 196, 190), (191, 192, 187, 186), (188, 189, 195, 193), (189, 187, 192, 197, 198, 195), (186, 188, 193, 194, 190, 191), (198, 197, 196, 199), (190, 196, 197, 192, 191), (212, 213, 208, 207, 209), (200, 201, 203, 202), (208, 213, 210, 204), (205, 206, 201, 200), (202, 203, 209, 207), (203, 201, 206, 211, 212, 209), (200, 202, 207, 208, 204, 205), (212, 211, 210, 213), (204, 210, 211, 206, 205), (226, 227, 222, 221, 223), (214, 215, 217, 216), (222, 227, 224, 218), (219, 220, 215, 214), (216, 217, 223, 221), (217, 215, 220, 225, 226, 223), (214, 216, 221, 222, 218, 219), (226, 225, 224, 227), (218, 224, 225, 220, 219), (240, 241, 236, 235, 237), (228, 229, 231, 230), (236, 241, 238, 232), (233, 234, 229, 228), (230, 231, 237, 235), (231, 229, 234, 239, 240, 237), (228, 230, 235, 236, 232, 233), (240, 239, 238, 241), (232, 238, 239, 234, 233), (254, 255, 250, 249, 251), (242, 243, 245, 244), (250, 255, 252, 246), (247, 248, 243, 242), (244, 245, 251, 249), (245, 243, 248, 253, 254, 251), (242, 244, 249, 250, 246, 247), (254, 253, 252, 255), (246, 252, 253, 248, 247), (268, 269, 264, 263, 265), (256, 257, 259, 258), (264, 269, 266, 260), (261, 262, 257, 256), (258, 259, 265, 263), (259, 257, 262, 267, 268, 265), (256, 258, 263, 264, 260, 261), (268, 267, 266, 269), (260, 266, 267, 262, 261), (282, 283, 278, 277, 279), (270, 271, 273, 272), (278, 283, 280, 274), (275, 276, 271, 270), (272, 273, 279, 277), (273, 271, 276, 281, 282, 279), (270, 272, 277, 278, 274, 275), (282, 281, 280, 283), (274, 280, 281, 276, 275), (296, 297, 292, 291, 293), (284, 285, 287, 286), (292, 297, 294, 288), (289, 290, 285, 284), (286, 287, 293, 291), (287, 285, 290, 295, 296, 293), (284, 286, 291, 292, 288, 289), (296, 295, 294, 297), (288, 294, 295, 290, 289), (310, 311, 306, 305, 307), (298, 299, 301, 300), (306, 311, 308, 302), (303, 304, 299, 298), (300, 301, 307, 305), (301, 299, 304, 309, 310, 307), (298, 300, 305, 306, 302, 303), (310, 309, 308, 311), (302, 308, 309, 304, 303), (324, 325, 320, 319, 321), (312, 313, 315, 314), (320, 325, 322, 316), (317, 318, 313, 312), (314, 315, 321, 319), (315, 313, 318, 323, 324, 321), (312, 314, 319, 320, 316, 317), (324, 323, 322, 325), (316, 322, 323, 318, 317), (338, 339, 334, 333, 335), (326, 327, 329, 328), (334, 339, 336, 330), (331, 332, 327, 326), (328, 329, 335, 333), (329, 327, 332, 337, 338, 335), (326, 328, 333, 334, 330, 331), (338, 337, 336, 339), (330, 336, 337, 332, 331), (352, 353, 348, 347, 349), (340, 341, 343, 342), (348, 353, 350, 344), (345, 346, 341, 340), (342, 343, 349, 347), (343, 341, 346, 351, 352, 349), (340, 342, 347, 348, 344, 345), (352, 351, 350, 353), (344, 350, 351, 346, 345), (366, 367, 362, 361, 363), (354, 355, 357, 356), (362, 367, 364, 358), (359, 360, 355, 354), (356, 357, 363, 361), (357, 355, 360, 365, 366, 363), (354, 356, 361, 362, 358, 359), (366, 365, 364, 367), (358, 364, 365, 360, 359), (380, 381, 376, 375, 377), (368, 369, 371, 370), (376, 381, 378, 372), (373, 374, 369, 368), (370, 371, 377, 375), (371, 369, 374, 379, 380, 377), (368, 370, 375, 376, 372, 373), (380, 379, 378, 381), (372, 378, 379, 374, 373), (394, 395, 390, 389, 391), (382, 383, 385, 384), (390, 395, 392, 386), (387, 388, 383, 382), (384, 385, 391, 389), (385, 383, 388, 393, 394, 391), (382, 384, 389, 390, 386, 387), (394, 393, 392, 395), (386, 392, 393, 388, 387), (408, 409, 404, 403, 405), (396, 397, 399, 398), (404, 409, 406, 400), (401, 402, 397, 396), (398, 399, 405, 403), (399, 397, 402, 407, 408, 405), (396, 398, 403, 404, 400, 401), (408, 407, 406, 409), (400, 406, 407, 402, 401), (422, 423, 418, 417, 419), (410, 411, 413, 412), (418, 423, 420, 414), (415, 416, 411, 410), (412, 413, 419, 417), (413, 411, 416, 421, 422, 419), (410, 412, 417, 418, 414, 415), (422, 421, 420, 423), (414, 420, 421, 416, 415), (436, 437, 432, 431, 433), (424, 425, 427, 426), (432, 437, 434, 428), (429, 430, 425, 424), (426, 427, 433, 431), (427, 425, 430, 435, 436, 433), (424, 426, 431, 432, 428, 429), (436, 435, 434, 437), (428, 434, 435, 430, 429), (450, 451, 446, 445, 447), (438, 439, 441, 440), (446, 451, 448, 442), (443, 444, 439, 438), (440, 441, 447, 445), (441, 439, 444, 449, 450, 447), (438, 440, 445, 446, 442, 443), (450, 449, 448, 451), (442, 448, 449, 444, 443), (464, 465, 460, 459, 461), (452, 453, 455, 454), (460, 465, 462, 456), (457, 458, 453, 452), (454, 455, 461, 459), (455, 453, 458, 463, 464, 461), (452, 454, 459, 460, 456, 457), (464, 463, 462, 465), (456, 462, 463, 458, 457), (478, 479, 474, 473, 475), (466, 467, 469, 468), (474, 479, 476, 470), (471, 472, 467, 466), (468, 469, 475, 473), (469, 467, 472, 477, 478, 475), (466, 468, 473, 474, 470, 471), (478, 477, 476, 479), (470, 476, 477, 472, 471), (492, 493, 488, 487, 489), (480, 481, 483, 482), (488, 493, 490, 484), (485, 486, 481, 480), (482, 483, 489, 487), (483, 481, 486, 491, 492, 489), (480, 482, 487, 488, 484, 485), (492, 491, 490, 493), (484, 490, 491, 486, 485), (506, 507, 502, 501, 503), (494, 495, 497, 496), (502, 507, 504, 498), (499, 500, 495, 494), (496, 497, 503, 501), (497, 495, 500, 505, 506, 503), (494, 496, 501, 502, 498, 499), (506, 505, 504, 507), (498, 504, 505, 500, 499), (520, 521, 516, 515, 517), (508, 509, 511, 510), (516, 521, 518, 512), (513, 514, 509, 508), (510, 511, 517, 515), (511, 509, 514, 519, 520, 517), (508, 510, 515, 516, 512, 513), (520, 519, 518, 521), (512, 518, 519, 514, 513), (534, 535, 530, 529, 531), (522, 523, 525, 524), (530, 535, 532, 526), (527, 528, 523, 522), (524, 525, 531, 529), (525, 523, 528, 533, 534, 531), (522, 524, 529, 530, 526, 527), (534, 533, 532, 535), (526, 532, 533, 528, 527), (548, 549, 544, 543, 545), (536, 537, 539, 538), (544, 549, 546, 540), (541, 542, 537, 536), (538, 539, 545, 543), (539, 537, 542, 547, 548, 545), (536, 538, 543, 544, 540, 541), (548, 547, 546, 549), (540, 546, 547, 542, 541), (562, 563, 558, 557, 559), (550, 551, 553, 552), (558, 563, 560, 554), (555, 556, 551, 550), (552, 553, 559, 557), (553, 551, 556, 561, 562, 559), (550, 552, 557, 558, 554, 555), (562, 561, 560, 563), (554, 560, 561, 556, 555), (576, 577, 572, 571, 573), (564, 565, 567, 566), (572, 577, 574, 568), (569, 570, 565, 564), (566, 567, 573, 571), (567, 565, 570, 575, 576, 573), (564, 566, 571, 572, 568, 569), (576, 575, 574, 577), (568, 574, 575, 570, 569), (590, 591, 586, 585, 587), (578, 579, 581, 580), (586, 591, 588, 582), (583, 584, 579, 578), (580, 581, 587, 585), (581, 579, 584, 589, 590, 587), (578, 580, 585, 586, 582, 583), (590, 589, 588, 591), (582, 588, 589, 584, 583), (604, 605, 600, 599, 601), (592, 593, 595, 594), (600, 605, 602, 596), (597, 598, 593, 592), (594, 595, 601, 599), (595, 593, 598, 603, 604, 601), (592, 594, 599, 600, 596, 597), (604, 603, 602, 605), (596, 602, 603, 598, 597), (618, 619, 614, 613, 615), (606, 607, 609, 608), (614, 619, 616, 610), (611, 612, 607, 606), (608, 609, 615, 613), (609, 607, 612, 617, 618, 615), (606, 608, 613, 614, 610, 611), (618, 617, 616, 619), (610, 616, 617, 612, 611), (632, 633, 628, 627, 629), (620, 621, 623, 622), (628, 633, 630, 624), (625, 626, 621, 620), (622, 623, 629, 627), (623, 621, 626, 631, 632, 629), (620, 622, 627, 628, 624, 625), (632, 631, 630, 633), (624, 630, 631, 626, 625), (646, 647, 642, 641, 643), (634, 635, 637, 636), (642, 647, 644, 638), (639, 640, 635, 634), (636, 637, 643, 641), (637, 635, 640, 645, 646, 643), (634, 636, 641, 642, 638, 639), (646, 645, 644, 647), (638, 644, 645, 640, 639), (660, 661, 656, 655, 657), (648, 649, 651, 650), (656, 661, 658, 652), (653, 654, 649, 648), (650, 651, 657, 655), (651, 649, 654, 659, 660, 657), (648, 650, 655, 656, 652, 653), (660, 659, 658, 661), (652, 658, 659, 654, 653), (674, 675, 670, 669, 671), (662, 663, 665, 664), (670, 675, 672, 666), (667, 668, 663, 662), (664, 665, 671, 669), (665, 663, 668, 673, 674, 671), (662, 664, 669, 670, 666, 667), (674, 673, 672, 675), (666, 672, 673, 668, 667), (688, 689, 684, 683, 685), (676, 677, 679, 678), (684, 689, 686, 680), (681, 682, 677, 676), (678, 679, 685, 683), (679, 677, 682, 687, 688, 685), (676, 678, 683, 684, 680, 681), (688, 687, 686, 689), (680, 686, 687, 682, 681), (702, 703, 698, 697, 699), (690, 691, 693, 692), (698, 703, 700, 694), (695, 696, 691, 690), (692, 693, 699, 697), (693, 691, 696, 701, 702, 699), (690, 692, 697, 698, 694, 695), (702, 701, 700, 703), (694, 700, 701, 696, 695)])
me_cube_034.polygons.foreach_set('material_index', [0, 0, 0, 0, 0, 0, 0, 0, 0, 1, 0, 0, 0, 0, 0, 0, 0, 0, 0, 2, 2, 2, 2, 2, 2, 2, 2, 2, 0, 0, 0, 0, 0, 0, 0, 0, 0, 2, 2, 2, 2, 2, 2, 2, 2, 2, 0, 0, 0, 0, 0, 0, 0, 0, 0, 2, 2, 2, 2, 2, 2, 2, 2, 2, 0, 0, 0, 0, 0, 0, 0, 0, 0, 2, 2, 2, 2, 2, 2, 2, 2, 2, 0, 0, 0, 0, 0, 0, 0, 0, 0, 2, 2, 2, 2, 2, 2, 2, 2, 2, 2, 2, 2, 2, 2, 2, 2, 2, 2, 0, 0, 0, 0, 0, 0, 0, 0, 0, 2, 2, 2, 2, 2, 2, 2, 2, 2, 0, 0, 0, 0, 0, 0, 0, 0, 0, 2, 2, 2, 2, 2, 2, 2, 2, 2, 0, 0, 0, 0, 0, 0, 0, 0, 0, 2, 2, 2, 2, 2, 2, 2, 2, 2, 0, 0, 0, 0, 0, 0, 0, 0, 0, 2, 2, 2, 2, 2, 2, 2, 2, 2, 0, 0, 0, 0, 0, 0, 0, 0, 0, 0, 0, 0, 0, 0, 0, 0, 0, 0, 2, 2, 2, 2, 2, 2, 2, 2, 2, 0, 0, 0, 0, 0, 0, 0, 0, 0, 2, 2, 2, 2, 2, 2, 2, 2, 2, 2, 2, 2, 2, 2, 2, 2, 2, 2, 0, 0, 0, 0, 0, 0, 0, 0, 0, 2, 2, 2, 2, 2, 2, 2, 2, 2, 0, 0, 0, 0, 0, 0, 0, 0, 0, 2, 2, 2, 2, 2, 2, 2, 2, 2, 2, 2, 2, 2, 2, 2, 2, 2, 2, 0, 0, 0, 0, 0, 0, 0, 0, 0, 2, 2, 2, 2, 2, 2, 2, 2, 2, 0, 0, 0, 0, 0, 0, 0, 0, 0, 2, 2, 2, 2, 2, 2, 2, 2, 2, 0, 0, 0, 0, 0, 0, 0, 0, 0, 2, 2, 2, 2, 2, 2, 2, 2, 2, 0, 0, 0, 0, 0, 0, 0, 0, 0, 2, 2, 2, 2, 2, 2, 2, 2, 2, 0, 0, 0, 0, 0, 0, 0, 0, 0, 0, 0, 0, 0, 0, 0, 0, 0, 0, 2, 2, 2, 2, 2, 2, 2, 2, 2, 0, 0, 0, 0, 0, 0, 0, 0, 0, 2, 2, 2, 2, 2, 2, 2, 2, 2, 0, 0, 0, 0, 0, 0, 0, 0, 0, 2, 2, 2, 2, 2, 2, 2, 2, 2, 0, 0, 0, 0, 0, 0, 0, 0, 0, 2, 2, 2, 2, 2, 2, 2, 2, 2, 0, 0, 0, 0, 0, 0, 0, 0, 0, 2, 2, 2, 2, 2, 2, 2, 2, 2])
_uv = me_cube_034.uv_layers.new(name='UVMap')
_uv.uv.foreach_set('vector', [0.625, 0.72, 0.5278, 0.78, 0.375, 0.78, 0.375, 0.72, 0.625, 0.72, 0.375, 0.25, 0.625, 0.25, 0.625, 0.5, 0.375, 0.5, 0.375, 0.78, 0.5278, 0.78, 0.5278, 0.97, 0.375, 0.97, 0.375, 0.03001, 0.625, 0.03001, 0.625, 0.25, 0.375, 0.25, 0.375, 0.5, 0.625, 0.5, 0.625, 0.72, 0.375, 0.72, 0.625, 0.5, 0.875, 0.5, 0.875, 0.72, 0.875, 0.72, 0.625, 0.72, 0.625, 0.72, 0.125, 0.5, 0.375, 0.5, 0.375, 0.72, 0.345, 0.75, 0.155, 0.75, 0.125, 0.72, 0.625, 0.78, 0.625, 0.97, 0.5278, 0.97, 0.5278, 0.78, 0.375, 0.0, 0.5278, 0.0, 0.625, 0.03001, 0.625, 0.03001, 0.375, 0.03001, 0.0, 0.0, 1.0, 0.0, 1.0, 1.0, 0.0, 1.0, 0.625, 0.72, 0.5278, 0.78, 0.375, 0.78, 0.375, 0.72, 0.625, 0.72, 0.375, 0.25, 0.625, 0.25, 0.625, 0.5, 0.375, 0.5, 0.375, 0.78, 0.5278, 0.78, 0.5278, 0.97, 0.375, 0.97, 0.375, 0.03001, 0.625, 0.03001, 0.625, 0.25, 0.375, 0.25, 0.375, 0.5, 0.625, 0.5, 0.625, 0.72, 0.375, 0.72, 0.625, 0.5, 0.875, 0.5, 0.875, 0.72, 0.875, 0.72, 0.625, 0.72, 0.625, 0.72, 0.125, 0.5, 0.375, 0.5, 0.375, 0.72, 0.345, 0.75, 0.155, 0.75, 0.125, 0.72, 0.625, 0.78, 0.625, 0.97, 0.5278, 0.97, 0.5278, 0.78, 0.375, 0.0, 0.5278, 0.0, 0.625, 0.03001, 0.625, 0.03001, 0.375, 0.03001, 0.625, 0.72, 0.5278, 0.78, 0.375, 0.78, 0.375, 0.72, 0.625, 0.72, 0.375, 0.25, 0.625, 0.25, 0.625, 0.5, 0.375, 0.5, 0.375, 0.78, 0.5278, 0.78, 0.5278, 0.97, 0.375, 0.97, 0.375, 0.03001, 0.625, 0.03001, 0.625, 0.25, 0.375, 0.25, 0.375, 0.5, 0.625, 0.5, 0.625, 0.72, 0.375, 0.72, 0.625, 0.5, 0.875, 0.5, 0.875, 0.72, 0.875, 0.72, 0.625, 0.72, 0.625, 0.72, 0.125, 0.5, 0.375, 0.5, 0.375, 0.72, 0.345, 0.75, 0.155, 0.75, 0.125, 0.72, 0.625, 0.78, 0.625, 0.97, 0.5278, 0.97, 0.5278, 0.78, 0.375, 0.0, 0.5278, 0.0, 0.625, 0.03001, 0.625, 0.03001, 0.375, 0.03001, 0.625, 0.72, 0.5278, 0.78, 0.375, 0.78, 0.375, 0.72, 0.625, 0.72, 0.375, 0.25, 0.625, 0.25, 0.625, 0.5, 0.375, 0.5, 0.375, 0.78, 0.5278, 0.78, 0.5278, 0.97, 0.375, 0.97, 0.375, 0.03001, 0.625, 0.03001, 0.625, 0.25, 0.375, 0.25, 0.375, 0.5, 0.625, 0.5, 0.625, 0.72, 0.375, 0.72, 0.625, 0.5, 0.875, 0.5, 0.875, 0.72, 0.875, 0.72, 0.625, 0.72, 0.625, 0.72, 0.125, 0.5, 0.375, 0.5, 0.375, 0.72, 0.345, 0.75, 0.155, 0.75, 0.125, 0.72, 0.625, 0.78, 0.625, 0.97, 0.5278, 0.97, 0.5278, 0.78, 0.375, 0.0, 0.5278, 0.0, 0.625, 0.03001, 0.625, 0.03001, 0.375, 0.03001, 0.625, 0.72, 0.5278, 0.78, 0.375, 0.78, 0.375, 0.72, 0.625, 0.72, 0.375, 0.25, 0.625, 0.25, 0.625, 0.5, 0.375, 0.5, 0.375, 0.78, 0.5278, 0.78, 0.5278, 0.97, 0.375, 0.97, 0.375, 0.03001, 0.625, 0.03001, 0.625, 0.25, 0.375, 0.25, 0.375, 0.5, 0.625, 0.5, 0.625, 0.72, 0.375, 0.72, 0.625, 0.5, 0.875, 0.5, 0.875, 0.72, 0.875, 0.72, 0.625, 0.72, 0.625, 0.72, 0.125, 0.5, 0.375, 0.5, 0.375, 0.72, 0.345, 0.75, 0.155, 0.75, 0.125, 0.72, 0.625, 0.78, 0.625, 0.97, 0.5278, 0.97, 0.5278, 0.78, 0.375, 0.0, 0.5278, 0.0, 0.625, 0.03001, 0.625, 0.03001, 0.375, 0.03001, 0.625, 0.72, 0.5278, 0.78, 0.375, 0.78, 0.375, 0.72, 0.625, 0.72, 0.375, 0.25, 0.625, 0.25, 0.625, 0.5, 0.375, 0.5, 0.375, 0.78, 0.5278, 0.78, 0.5278, 0.97, 0.375, 0.97, 0.375, 0.03001, 0.625, 0.03001, 0.625, 0.25, 0.375, 0.25, 0.375, 0.5, 0.625, 0.5, 0.625, 0.72, 0.375, 0.72, 0.625, 0.5, 0.875, 0.5, 0.875, 0.72, 0.875, 0.72, 0.625, 0.72, 0.625, 0.72, 0.125, 0.5, 0.375, 0.5, 0.375, 0.72, 0.345, 0.75, 0.155, 0.75, 0.125, 0.72, 0.625, 0.78, 0.625, 0.97, 0.5278, 0.97, 0.5278, 0.78, 0.375, 0.0, 0.5278, 0.0, 0.625, 0.03001, 0.625, 0.03001, 0.375, 0.03001, 0.625, 0.72, 0.5278, 0.78, 0.375, 0.78, 0.375, 0.72, 0.625, 0.72, 0.375, 0.25, 0.625, 0.25, 0.625, 0.5, 0.375, 0.5, 0.375, 0.78, 0.5278, 0.78, 0.5278, 0.97, 0.375, 0.97, 0.375, 0.03001, 0.625, 0.03001, 0.625, 0.25, 0.375, 0.25, 0.375, 0.5, 0.625, 0.5, 0.625, 0.72, 0.375, 0.72, 0.625, 0.5, 0.875, 0.5, 0.875, 0.72, 0.875, 0.72, 0.625, 0.72, 0.625, 0.72, 0.125, 0.5, 0.375, 0.5, 0.375, 0.72, 0.345, 0.75, 0.155, 0.75, 0.125, 0.72, 0.625, 0.78, 0.625, 0.97, 0.5278, 0.97, 0.5278, 0.78, 0.375, 0.0, 0.5278, 0.0, 0.625, 0.03001, 0.625, 0.03001, 0.375, 0.03001, 0.625, 0.72, 0.5278, 0.78, 0.375, 0.78, 0.375, 0.72, 0.625, 0.72, 0.375, 0.25, 0.625, 0.25, 0.625, 0.5, 0.375, 0.5, 0.375, 0.78, 0.5278, 0.78, 0.5278, 0.97, 0.375, 0.97, 0.375, 0.03001, 0.625, 0.03001, 0.625, 0.25, 0.375, 0.25, 0.375, 0.5, 0.625, 0.5, 0.625, 0.72, 0.375, 0.72, 0.625, 0.5, 0.875, 0.5, 0.875, 0.72, 0.875, 0.72, 0.625, 0.72, 0.625, 0.72, 0.125, 0.5, 0.375, 0.5, 0.375, 0.72, 0.345, 0.75, 0.155, 0.75, 0.125, 0.72, 0.625, 0.78, 0.625, 0.97, 0.5278, 0.97, 0.5278, 0.78, 0.375, 0.0, 0.5278, 0.0, 0.625, 0.03001, 0.625, 0.03001, 0.375, 0.03001, 0.625, 0.72, 0.5278, 0.78, 0.375, 0.78, 0.375, 0.72, 0.625, 0.72, 0.375, 0.25, 0.625, 0.25, 0.625, 0.5, 0.375, 0.5, 0.375, 0.78, 0.5278, 0.78, 0.5278, 0.97, 0.375, 0.97, 0.375, 0.03001, 0.625, 0.03001, 0.625, 0.25, 0.375, 0.25, 0.375, 0.5, 0.625, 0.5, 0.625, 0.72, 0.375, 0.72, 0.625, 0.5, 0.875, 0.5, 0.875, 0.72, 0.875, 0.72, 0.625, 0.72, 0.625, 0.72, 0.125, 0.5, 0.375, 0.5, 0.375, 0.72, 0.345, 0.75, 0.155, 0.75, 0.125, 0.72, 0.625, 0.78, 0.625, 0.97, 0.5278, 0.97, 0.5278, 0.78, 0.375, 0.0, 0.5278, 0.0, 0.625, 0.03001, 0.625, 0.03001, 0.375, 0.03001, 0.625, 0.72, 0.5278, 0.78, 0.375, 0.78, 0.375, 0.72, 0.625, 0.72, 0.375, 0.25, 0.625, 0.25, 0.625, 0.5, 0.375, 0.5, 0.375, 0.78, 0.5278, 0.78, 0.5278, 0.97, 0.375, 0.97, 0.375, 0.03001, 0.625, 0.03001, 0.625, 0.25, 0.375, 0.25, 0.375, 0.5, 0.625, 0.5, 0.625, 0.72, 0.375, 0.72, 0.625, 0.5, 0.875, 0.5, 0.875, 0.72, 0.875, 0.72, 0.625, 0.72, 0.625, 0.72, 0.125, 0.5, 0.375, 0.5, 0.375, 0.72, 0.345, 0.75, 0.155, 0.75, 0.125, 0.72, 0.625, 0.78, 0.625, 0.97, 0.5278, 0.97, 0.5278, 0.78, 0.375, 0.0, 0.5278, 0.0, 0.625, 0.03001, 0.625, 0.03001, 0.375, 0.03001, 0.625, 0.72, 0.5278, 0.78, 0.375, 0.78, 0.375, 0.72, 0.625, 0.72, 0.375, 0.25, 0.625, 0.25, 0.625, 0.5, 0.375, 0.5, 0.375, 0.78, 0.5278, 0.78, 0.5278, 0.97, 0.375, 0.97, 0.375, 0.03001, 0.625, 0.03001, 0.625, 0.25, 0.375, 0.25, 0.375, 0.5, 0.625, 0.5, 0.625, 0.72, 0.375, 0.72, 0.625, 0.5, 0.875, 0.5, 0.875, 0.72, 0.875, 0.72, 0.625, 0.72, 0.625, 0.72, 0.125, 0.5, 0.375, 0.5, 0.375, 0.72, 0.345, 0.75, 0.155, 0.75, 0.125, 0.72, 0.625, 0.78, 0.625, 0.97, 0.5278, 0.97, 0.5278, 0.78, 0.375, 0.0, 0.5278, 0.0, 0.625, 0.03001, 0.625, 0.03001, 0.375, 0.03001, 0.625, 0.72, 0.5278, 0.78, 0.375, 0.78, 0.375, 0.72, 0.625, 0.72, 0.375, 0.25, 0.625, 0.25, 0.625, 0.5, 0.375, 0.5, 0.375, 0.78, 0.5278, 0.78, 0.5278, 0.97, 0.375, 0.97, 0.375, 0.03001, 0.625, 0.03001, 0.625, 0.25, 0.375, 0.25, 0.375, 0.5, 0.625, 0.5, 0.625, 0.72, 0.375, 0.72, 0.625, 0.5, 0.875, 0.5, 0.875, 0.72, 0.875, 0.72, 0.625, 0.72, 0.625, 0.72, 0.125, 0.5, 0.375, 0.5, 0.375, 0.72, 0.345, 0.75, 0.155, 0.75, 0.125, 0.72, 0.625, 0.78, 0.625, 0.97, 0.5278, 0.97, 0.5278, 0.78, 0.375, 0.0, 0.5278, 0.0, 0.625, 0.03001, 0.625, 0.03001, 0.375, 0.03001, 0.625, 0.72, 0.5278, 0.78, 0.375, 0.78, 0.375, 0.72, 0.625, 0.72, 0.375, 0.25, 0.625, 0.25, 0.625, 0.5, 0.375, 0.5, 0.375, 0.78, 0.5278, 0.78, 0.5278, 0.97, 0.375, 0.97, 0.375, 0.03001, 0.625, 0.03001, 0.625, 0.25, 0.375, 0.25, 0.375, 0.5, 0.625, 0.5, 0.625, 0.72, 0.375, 0.72, 0.625, 0.5, 0.875, 0.5, 0.875, 0.72, 0.875, 0.72, 0.625, 0.72, 0.625, 0.72, 0.125, 0.5, 0.375, 0.5, 0.375, 0.72, 0.345, 0.75, 0.155, 0.75, 0.125, 0.72, 0.625, 0.78, 0.625, 0.97, 0.5278, 0.97, 0.5278, 0.78, 0.375, 0.0, 0.5278, 0.0, 0.625, 0.03001, 0.625, 0.03001, 0.375, 0.03001, 0.625, 0.72, 0.5278, 0.78, 0.375, 0.78, 0.375, 0.72, 0.625, 0.72, 0.375, 0.25, 0.625, 0.25, 0.625, 0.5, 0.375, 0.5, 0.375, 0.78, 0.5278, 0.78, 0.5278, 0.97, 0.375, 0.97, 0.375, 0.03001, 0.625, 0.03001, 0.625, 0.25, 0.375, 0.25, 0.375, 0.5, 0.625, 0.5, 0.625, 0.72, 0.375, 0.72, 0.625, 0.5, 0.875, 0.5, 0.875, 0.72, 0.875, 0.72, 0.625, 0.72, 0.625, 0.72, 0.125, 0.5, 0.375, 0.5, 0.375, 0.72, 0.345, 0.75, 0.155, 0.75, 0.125, 0.72, 0.625, 0.78, 0.625, 0.97, 0.5278, 0.97, 0.5278, 0.78, 0.375, 0.0, 0.5278, 0.0, 0.625, 0.03001, 0.625, 0.03001, 0.375, 0.03001, 0.625, 0.72, 0.5278, 0.78, 0.375, 0.78, 0.375, 0.72, 0.625, 0.72, 0.375, 0.25, 0.625, 0.25, 0.625, 0.5, 0.375, 0.5, 0.375, 0.78, 0.5278, 0.78, 0.5278, 0.97, 0.375, 0.97, 0.375, 0.03001, 0.625, 0.03001, 0.625, 0.25, 0.375, 0.25, 0.375, 0.5, 0.625, 0.5, 0.625, 0.72, 0.375, 0.72, 0.625, 0.5, 0.875, 0.5, 0.875, 0.72, 0.875, 0.72, 0.625, 0.72, 0.625, 0.72, 0.125, 0.5, 0.375, 0.5, 0.375, 0.72, 0.345, 0.75, 0.155, 0.75, 0.125, 0.72, 0.625, 0.78, 0.625, 0.97, 0.5278, 0.97, 0.5278, 0.78, 0.375, 0.0, 0.5278, 0.0, 0.625, 0.03001, 0.625, 0.03001, 0.375, 0.03001, 0.625, 0.72, 0.5278, 0.78, 0.375, 0.78, 0.375, 0.72, 0.625, 0.72, 0.375, 0.25, 0.625, 0.25, 0.625, 0.5, 0.375, 0.5, 0.375, 0.78, 0.5278, 0.78, 0.5278, 0.97, 0.375, 0.97, 0.375, 0.03001, 0.625, 0.03001, 0.625, 0.25, 0.375, 0.25, 0.375, 0.5, 0.625, 0.5, 0.625, 0.72, 0.375, 0.72, 0.625, 0.5, 0.875, 0.5, 0.875, 0.72, 0.875, 0.72, 0.625, 0.72, 0.625, 0.72, 0.125, 0.5, 0.375, 0.5, 0.375, 0.72, 0.345, 0.75, 0.155, 0.75, 0.125, 0.72, 0.625, 0.78, 0.625, 0.97, 0.5278, 0.97, 0.5278, 0.78, 0.375, 0.0, 0.5278, 0.0, 0.625, 0.03001, 0.625, 0.03001, 0.375, 0.03001, 0.625, 0.72, 0.5278, 0.78, 0.375, 0.78, 0.375, 0.72, 0.625, 0.72, 0.375, 0.25, 0.625, 0.25, 0.625, 0.5, 0.375, 0.5, 0.375, 0.78, 0.5278, 0.78, 0.5278, 0.97, 0.375, 0.97, 0.375, 0.03001, 0.625, 0.03001, 0.625, 0.25, 0.375, 0.25, 0.375, 0.5, 0.625, 0.5, 0.625, 0.72, 0.375, 0.72, 0.625, 0.5, 0.875, 0.5, 0.875, 0.72, 0.875, 0.72, 0.625, 0.72, 0.625, 0.72, 0.125, 0.5, 0.375, 0.5, 0.375, 0.72, 0.345, 0.75, 0.155, 0.75, 0.125, 0.72, 0.625, 0.78, 0.625, 0.97, 0.5278, 0.97, 0.5278, 0.78, 0.375, 0.0, 0.5278, 0.0, 0.625, 0.03001, 0.625, 0.03001, 0.375, 0.03001, 0.625, 0.72, 0.5278, 0.78, 0.375, 0.78, 0.375, 0.72, 0.625, 0.72, 0.375, 0.25, 0.625, 0.25, 0.625, 0.5, 0.375, 0.5, 0.375, 0.78, 0.5278, 0.78, 0.5278, 0.97, 0.375, 0.97, 0.375, 0.03001, 0.625, 0.03001, 0.625, 0.25, 0.375, 0.25, 0.375, 0.5, 0.625, 0.5, 0.625, 0.72, 0.375, 0.72, 0.625, 0.5, 0.875, 0.5, 0.875, 0.72, 0.875, 0.72, 0.625, 0.72, 0.625, 0.72, 0.125, 0.5, 0.375, 0.5, 0.375, 0.72, 0.345, 0.75, 0.155, 0.75, 0.125, 0.72, 0.625, 0.78, 0.625, 0.97, 0.5278, 0.97, 0.5278, 0.78, 0.375, 0.0, 0.5278, 0.0, 0.625, 0.03001, 0.625, 0.03001, 0.375, 0.03001, 0.625, 0.72, 0.5278, 0.78, 0.375, 0.78, 0.375, 0.72, 0.625, 0.72, 0.375, 0.25, 0.625, 0.25, 0.625, 0.5, 0.375, 0.5, 0.375, 0.78, 0.5278, 0.78, 0.5278, 0.97, 0.375, 0.97, 0.375, 0.03001, 0.625, 0.03001, 0.625, 0.25, 0.375, 0.25, 0.375, 0.5, 0.625, 0.5, 0.625, 0.72, 0.375, 0.72, 0.625, 0.5, 0.875, 0.5, 0.875, 0.72, 0.875, 0.72, 0.625, 0.72, 0.625, 0.72, 0.125, 0.5, 0.375, 0.5, 0.375, 0.72, 0.345, 0.75, 0.155, 0.75, 0.125, 0.72, 0.625, 0.78, 0.625, 0.97, 0.5278, 0.97, 0.5278, 0.78, 0.375, 0.0, 0.5278, 0.0, 0.625, 0.03001, 0.625, 0.03001, 0.375, 0.03001, 0.625, 0.72, 0.5278, 0.78, 0.375, 0.78, 0.375, 0.72, 0.625, 0.72, 0.375, 0.25, 0.625, 0.25, 0.625, 0.5, 0.375, 0.5, 0.375, 0.78, 0.5278, 0.78, 0.5278, 0.97, 0.375, 0.97, 0.375, 0.03001, 0.625, 0.03001, 0.625, 0.25, 0.375, 0.25, 0.375, 0.5, 0.625, 0.5, 0.625, 0.72, 0.375, 0.72, 0.625, 0.5, 0.875, 0.5, 0.875, 0.72, 0.875, 0.72, 0.625, 0.72, 0.625, 0.72, 0.125, 0.5, 0.375, 0.5, 0.375, 0.72, 0.345, 0.75, 0.155, 0.75, 0.125, 0.72, 0.625, 0.78, 0.625, 0.97, 0.5278, 0.97, 0.5278, 0.78, 0.375, 0.0, 0.5278, 0.0, 0.625, 0.03001, 0.625, 0.03001, 0.375, 0.03001, 0.625, 0.72, 0.5278, 0.78, 0.375, 0.78, 0.375, 0.72, 0.625, 0.72, 0.375, 0.25, 0.625, 0.25, 0.625, 0.5, 0.375, 0.5, 0.375, 0.78, 0.5278, 0.78, 0.5278, 0.97, 0.375, 0.97, 0.375, 0.03001, 0.625, 0.03001, 0.625, 0.25, 0.375, 0.25, 0.375, 0.5, 0.625, 0.5, 0.625, 0.72, 0.375, 0.72, 0.625, 0.5, 0.875, 0.5, 0.875, 0.72, 0.875, 0.72, 0.625, 0.72, 0.625, 0.72, 0.125, 0.5, 0.375, 0.5, 0.375, 0.72, 0.345, 0.75, 0.155, 0.75, 0.125, 0.72, 0.625, 0.78, 0.625, 0.97, 0.5278, 0.97, 0.5278, 0.78, 0.375, 0.0, 0.5278, 0.0, 0.625, 0.03001, 0.625, 0.03001, 0.375, 0.03001, 0.625, 0.72, 0.5278, 0.78, 0.375, 0.78, 0.375, 0.72, 0.625, 0.72, 0.375, 0.25, 0.625, 0.25, 0.625, 0.5, 0.375, 0.5, 0.375, 0.78, 0.5278, 0.78, 0.5278, 0.97, 0.375, 0.97, 0.375, 0.03001, 0.625, 0.03001, 0.625, 0.25, 0.375, 0.25, 0.375, 0.5, 0.625, 0.5, 0.625, 0.72, 0.375, 0.72, 0.625, 0.5, 0.875, 0.5, 0.875, 0.72, 0.875, 0.72, 0.625, 0.72, 0.625, 0.72, 0.125, 0.5, 0.375, 0.5, 0.375, 0.72, 0.345, 0.75, 0.155, 0.75, 0.125, 0.72, 0.625, 0.78, 0.625, 0.97, 0.5278, 0.97, 0.5278, 0.78, 0.375, 0.0, 0.5278, 0.0, 0.625, 0.03001, 0.625, 0.03001, 0.375, 0.03001, 0.625, 0.72, 0.5278, 0.78, 0.375, 0.78, 0.375, 0.72, 0.625, 0.72, 0.375, 0.25, 0.625, 0.25, 0.625, 0.5, 0.375, 0.5, 0.375, 0.78, 0.5278, 0.78, 0.5278, 0.97, 0.375, 0.97, 0.375, 0.03001, 0.625, 0.03001, 0.625, 0.25, 0.375, 0.25, 0.375, 0.5, 0.625, 0.5, 0.625, 0.72, 0.375, 0.72, 0.625, 0.5, 0.875, 0.5, 0.875, 0.72, 0.875, 0.72, 0.625, 0.72, 0.625, 0.72, 0.125, 0.5, 0.375, 0.5, 0.375, 0.72, 0.345, 0.75, 0.155, 0.75, 0.125, 0.72, 0.625, 0.78, 0.625, 0.97, 0.5278, 0.97, 0.5278, 0.78, 0.375, 0.0, 0.5278, 0.0, 0.625, 0.03001, 0.625, 0.03001, 0.375, 0.03001, 0.625, 0.72, 0.5278, 0.78, 0.375, 0.78, 0.375, 0.72, 0.625, 0.72, 0.375, 0.25, 0.625, 0.25, 0.625, 0.5, 0.375, 0.5, 0.375, 0.78, 0.5278, 0.78, 0.5278, 0.97, 0.375, 0.97, 0.375, 0.03001, 0.625, 0.03001, 0.625, 0.25, 0.375, 0.25, 0.375, 0.5, 0.625, 0.5, 0.625, 0.72, 0.375, 0.72, 0.625, 0.5, 0.875, 0.5, 0.875, 0.72, 0.875, 0.72, 0.625, 0.72, 0.625, 0.72, 0.125, 0.5, 0.375, 0.5, 0.375, 0.72, 0.345, 0.75, 0.155, 0.75, 0.125, 0.72, 0.625, 0.78, 0.625, 0.97, 0.5278, 0.97, 0.5278, 0.78, 0.375, 0.0, 0.5278, 0.0, 0.625, 0.03001, 0.625, 0.03001, 0.375, 0.03001, 0.625, 0.72, 0.5278, 0.78, 0.375, 0.78, 0.375, 0.72, 0.625, 0.72, 0.375, 0.25, 0.625, 0.25, 0.625, 0.5, 0.375, 0.5, 0.375, 0.78, 0.5278, 0.78, 0.5278, 0.97, 0.375, 0.97, 0.375, 0.03001, 0.625, 0.03001, 0.625, 0.25, 0.375, 0.25, 0.375, 0.5, 0.625, 0.5, 0.625, 0.72, 0.375, 0.72, 0.625, 0.5, 0.875, 0.5, 0.875, 0.72, 0.875, 0.72, 0.625, 0.72, 0.625, 0.72, 0.125, 0.5, 0.375, 0.5, 0.375, 0.72, 0.345, 0.75, 0.155, 0.75, 0.125, 0.72, 0.625, 0.78, 0.625, 0.97, 0.5278, 0.97, 0.5278, 0.78, 0.375, 0.0, 0.5278, 0.0, 0.625, 0.03001, 0.625, 0.03001, 0.375, 0.03001, 0.625, 0.72, 0.5278, 0.78, 0.375, 0.78, 0.375, 0.72, 0.625, 0.72, 0.375, 0.25, 0.625, 0.25, 0.625, 0.5, 0.375, 0.5, 0.375, 0.78, 0.5278, 0.78, 0.5278, 0.97, 0.375, 0.97, 0.375, 0.03001, 0.625, 0.03001, 0.625, 0.25, 0.375, 0.25, 0.375, 0.5, 0.625, 0.5, 0.625, 0.72, 0.375, 0.72, 0.625, 0.5, 0.875, 0.5, 0.875, 0.72, 0.875, 0.72, 0.625, 0.72, 0.625, 0.72, 0.125, 0.5, 0.375, 0.5, 0.375, 0.72, 0.345, 0.75, 0.155, 0.75, 0.125, 0.72, 0.625, 0.78, 0.625, 0.97, 0.5278, 0.97, 0.5278, 0.78, 0.375, 0.0, 0.5278, 0.0, 0.625, 0.03001, 0.625, 0.03001, 0.375, 0.03001, 0.625, 0.72, 0.5278, 0.78, 0.375, 0.78, 0.375, 0.72, 0.625, 0.72, 0.375, 0.25, 0.625, 0.25, 0.625, 0.5, 0.375, 0.5, 0.375, 0.78, 0.5278, 0.78, 0.5278, 0.97, 0.375, 0.97, 0.375, 0.03001, 0.625, 0.03001, 0.625, 0.25, 0.375, 0.25, 0.375, 0.5, 0.625, 0.5, 0.625, 0.72, 0.375, 0.72, 0.625, 0.5, 0.875, 0.5, 0.875, 0.72, 0.875, 0.72, 0.625, 0.72, 0.625, 0.72, 0.125, 0.5, 0.375, 0.5, 0.375, 0.72, 0.345, 0.75, 0.155, 0.75, 0.125, 0.72, 0.625, 0.78, 0.625, 0.97, 0.5278, 0.97, 0.5278, 0.78, 0.375, 0.0, 0.5278, 0.0, 0.625, 0.03001, 0.625, 0.03001, 0.375, 0.03001, 0.625, 0.72, 0.5278, 0.78, 0.375, 0.78, 0.375, 0.72, 0.625, 0.72, 0.375, 0.25, 0.625, 0.25, 0.625, 0.5, 0.375, 0.5, 0.375, 0.78, 0.5278, 0.78, 0.5278, 0.97, 0.375, 0.97, 0.375, 0.03001, 0.625, 0.03001, 0.625, 0.25, 0.375, 0.25, 0.375, 0.5, 0.625, 0.5, 0.625, 0.72, 0.375, 0.72, 0.625, 0.5, 0.875, 0.5, 0.875, 0.72, 0.875, 0.72, 0.625, 0.72, 0.625, 0.72, 0.125, 0.5, 0.375, 0.5, 0.375, 0.72, 0.345, 0.75, 0.155, 0.75, 0.125, 0.72, 0.625, 0.78, 0.625, 0.97, 0.5278, 0.97, 0.5278, 0.78, 0.375, 0.0, 0.5278, 0.0, 0.625, 0.03001, 0.625, 0.03001, 0.375, 0.03001, 0.625, 0.72, 0.5278, 0.78, 0.375, 0.78, 0.375, 0.72, 0.625, 0.72, 0.375, 0.25, 0.625, 0.25, 0.625, 0.5, 0.375, 0.5, 0.375, 0.78, 0.5278, 0.78, 0.5278, 0.97, 0.375, 0.97, 0.375, 0.03001, 0.625, 0.03001, 0.625, 0.25, 0.375, 0.25, 0.375, 0.5, 0.625, 0.5, 0.625, 0.72, 0.375, 0.72, 0.625, 0.5, 0.875, 0.5, 0.875, 0.72, 0.875, 0.72, 0.625, 0.72, 0.625, 0.72, 0.125, 0.5, 0.375, 0.5, 0.375, 0.72, 0.345, 0.75, 0.155, 0.75, 0.125, 0.72, 0.625, 0.78, 0.625, 0.97, 0.5278, 0.97, 0.5278, 0.78, 0.375, 0.0, 0.5278, 0.0, 0.625, 0.03001, 0.625, 0.03001, 0.375, 0.03001, 0.625, 0.72, 0.5278, 0.78, 0.375, 0.78, 0.375, 0.72, 0.625, 0.72, 0.375, 0.25, 0.625, 0.25, 0.625, 0.5, 0.375, 0.5, 0.375, 0.78, 0.5278, 0.78, 0.5278, 0.97, 0.375, 0.97, 0.375, 0.03001, 0.625, 0.03001, 0.625, 0.25, 0.375, 0.25, 0.375, 0.5, 0.625, 0.5, 0.625, 0.72, 0.375, 0.72, 0.625, 0.5, 0.875, 0.5, 0.875, 0.72, 0.875, 0.72, 0.625, 0.72, 0.625, 0.72, 0.125, 0.5, 0.375, 0.5, 0.375, 0.72, 0.345, 0.75, 0.155, 0.75, 0.125, 0.72, 0.625, 0.78, 0.625, 0.97, 0.5278, 0.97, 0.5278, 0.78, 0.375, 0.0, 0.5278, 0.0, 0.625, 0.03001, 0.625, 0.03001, 0.375, 0.03001, 0.625, 0.72, 0.5278, 0.78, 0.375, 0.78, 0.375, 0.72, 0.625, 0.72, 0.375, 0.25, 0.625, 0.25, 0.625, 0.5, 0.375, 0.5, 0.375, 0.78, 0.5278, 0.78, 0.5278, 0.97, 0.375, 0.97, 0.375, 0.03001, 0.625, 0.03001, 0.625, 0.25, 0.375, 0.25, 0.375, 0.5, 0.625, 0.5, 0.625, 0.72, 0.375, 0.72, 0.625, 0.5, 0.875, 0.5, 0.875, 0.72, 0.875, 0.72, 0.625, 0.72, 0.625, 0.72, 0.125, 0.5, 0.375, 0.5, 0.375, 0.72, 0.345, 0.75, 0.155, 0.75, 0.125, 0.72, 0.625, 0.78, 0.625, 0.97, 0.5278, 0.97, 0.5278, 0.78, 0.375, 0.0, 0.5278, 0.0, 0.625, 0.03001, 0.625, 0.03001, 0.375, 0.03001, 0.625, 0.72, 0.5278, 0.78, 0.375, 0.78, 0.375, 0.72, 0.625, 0.72, 0.375, 0.25, 0.625, 0.25, 0.625, 0.5, 0.375, 0.5, 0.375, 0.78, 0.5278, 0.78, 0.5278, 0.97, 0.375, 0.97, 0.375, 0.03001, 0.625, 0.03001, 0.625, 0.25, 0.375, 0.25, 0.375, 0.5, 0.625, 0.5, 0.625, 0.72, 0.375, 0.72, 0.625, 0.5, 0.875, 0.5, 0.875, 0.72, 0.875, 0.72, 0.625, 0.72, 0.625, 0.72, 0.125, 0.5, 0.375, 0.5, 0.375, 0.72, 0.345, 0.75, 0.155, 0.75, 0.125, 0.72, 0.625, 0.78, 0.625, 0.97, 0.5278, 0.97, 0.5278, 0.78, 0.375, 0.0, 0.5278, 0.0, 0.625, 0.03001, 0.625, 0.03001, 0.375, 0.03001, 0.625, 0.72, 0.5278, 0.78, 0.375, 0.78, 0.375, 0.72, 0.625, 0.72, 0.375, 0.25, 0.625, 0.25, 0.625, 0.5, 0.375, 0.5, 0.375, 0.78, 0.5278, 0.78, 0.5278, 0.97, 0.375, 0.97, 0.375, 0.03001, 0.625, 0.03001, 0.625, 0.25, 0.375, 0.25, 0.375, 0.5, 0.625, 0.5, 0.625, 0.72, 0.375, 0.72, 0.625, 0.5, 0.875, 0.5, 0.875, 0.72, 0.875, 0.72, 0.625, 0.72, 0.625, 0.72, 0.125, 0.5, 0.375, 0.5, 0.375, 0.72, 0.345, 0.75, 0.155, 0.75, 0.125, 0.72, 0.625, 0.78, 0.625, 0.97, 0.5278, 0.97, 0.5278, 0.78, 0.375, 0.0, 0.5278, 0.0, 0.625, 0.03001, 0.625, 0.03001, 0.375, 0.03001, 0.625, 0.72, 0.5278, 0.78, 0.375, 0.78, 0.375, 0.72, 0.625, 0.72, 0.375, 0.25, 0.625, 0.25, 0.625, 0.5, 0.375, 0.5, 0.375, 0.78, 0.5278, 0.78, 0.5278, 0.97, 0.375, 0.97, 0.375, 0.03001, 0.625, 0.03001, 0.625, 0.25, 0.375, 0.25, 0.375, 0.5, 0.625, 0.5, 0.625, 0.72, 0.375, 0.72, 0.625, 0.5, 0.875, 0.5, 0.875, 0.72, 0.875, 0.72, 0.625, 0.72, 0.625, 0.72, 0.125, 0.5, 0.375, 0.5, 0.375, 0.72, 0.345, 0.75, 0.155, 0.75, 0.125, 0.72, 0.625, 0.78, 0.625, 0.97, 0.5278, 0.97, 0.5278, 0.78, 0.375, 0.0, 0.5278, 0.0, 0.625, 0.03001, 0.625, 0.03001, 0.375, 0.03001, 0.625, 0.72, 0.5278, 0.78, 0.375, 0.78, 0.375, 0.72, 0.625, 0.72, 0.375, 0.25, 0.625, 0.25, 0.625, 0.5, 0.375, 0.5, 0.375, 0.78, 0.5278, 0.78, 0.5278, 0.97, 0.375, 0.97, 0.375, 0.03001, 0.625, 0.03001, 0.625, 0.25, 0.375, 0.25, 0.375, 0.5, 0.625, 0.5, 0.625, 0.72, 0.375, 0.72, 0.625, 0.5, 0.875, 0.5, 0.875, 0.72, 0.875, 0.72, 0.625, 0.72, 0.625, 0.72, 0.125, 0.5, 0.375, 0.5, 0.375, 0.72, 0.345, 0.75, 0.155, 0.75, 0.125, 0.72, 0.625, 0.78, 0.625, 0.97, 0.5278, 0.97, 0.5278, 0.78, 0.375, 0.0, 0.5278, 0.0, 0.625, 0.03001, 0.625, 0.03001, 0.375, 0.03001, 0.625, 0.72, 0.5278, 0.78, 0.375, 0.78, 0.375, 0.72, 0.625, 0.72, 0.375, 0.25, 0.625, 0.25, 0.625, 0.5, 0.375, 0.5, 0.375, 0.78, 0.5278, 0.78, 0.5278, 0.97, 0.375, 0.97, 0.375, 0.03001, 0.625, 0.03001, 0.625, 0.25, 0.375, 0.25, 0.375, 0.5, 0.625, 0.5, 0.625, 0.72, 0.375, 0.72, 0.625, 0.5, 0.875, 0.5, 0.875, 0.72, 0.875, 0.72, 0.625, 0.72, 0.625, 0.72, 0.125, 0.5, 0.375, 0.5, 0.375, 0.72, 0.345, 0.75, 0.155, 0.75, 0.125, 0.72, 0.625, 0.78, 0.625, 0.97, 0.5278, 0.97, 0.5278, 0.78, 0.375, 0.0, 0.5278, 0.0, 0.625, 0.03001, 0.625, 0.03001, 0.375, 0.03001, 0.625, 0.72, 0.5278, 0.78, 0.375, 0.78, 0.375, 0.72, 0.625, 0.72, 0.375, 0.25, 0.625, 0.25, 0.625, 0.5, 0.375, 0.5, 0.375, 0.78, 0.5278, 0.78, 0.5278, 0.97, 0.375, 0.97, 0.375, 0.03001, 0.625, 0.03001, 0.625, 0.25, 0.375, 0.25, 0.375, 0.5, 0.625, 0.5, 0.625, 0.72, 0.375, 0.72, 0.625, 0.5, 0.875, 0.5, 0.875, 0.72, 0.875, 0.72, 0.625, 0.72, 0.625, 0.72, 0.125, 0.5, 0.375, 0.5, 0.375, 0.72, 0.345, 0.75, 0.155, 0.75, 0.125, 0.72, 0.625, 0.78, 0.625, 0.97, 0.5278, 0.97, 0.5278, 0.78, 0.375, 0.0, 0.5278, 0.0, 0.625, 0.03001, 0.625, 0.03001, 0.375, 0.03001, 0.625, 0.72, 0.5278, 0.78, 0.375, 0.78, 0.375, 0.72, 0.625, 0.72, 0.375, 0.25, 0.625, 0.25, 0.625, 0.5, 0.375, 0.5, 0.375, 0.78, 0.5278, 0.78, 0.5278, 0.97, 0.375, 0.97, 0.375, 0.03001, 0.625, 0.03001, 0.625, 0.25, 0.375, 0.25, 0.375, 0.5, 0.625, 0.5, 0.625, 0.72, 0.375, 0.72, 0.625, 0.5, 0.875, 0.5, 0.875, 0.72, 0.875, 0.72, 0.625, 0.72, 0.625, 0.72, 0.125, 0.5, 0.375, 0.5, 0.375, 0.72, 0.345, 0.75, 0.155, 0.75, 0.125, 0.72, 0.625, 0.78, 0.625, 0.97, 0.5278, 0.97, 0.5278, 0.78, 0.375, 0.0, 0.5278, 0.0, 0.625, 0.03001, 0.625, 0.03001, 0.375, 0.03001, 0.625, 0.72, 0.5278, 0.78, 0.375, 0.78, 0.375, 0.72, 0.625, 0.72, 0.375, 0.25, 0.625, 0.25, 0.625, 0.5, 0.375, 0.5, 0.375, 0.78, 0.5278, 0.78, 0.5278, 0.97, 0.375, 0.97, 0.375, 0.03001, 0.625, 0.03001, 0.625, 0.25, 0.375, 0.25, 0.375, 0.5, 0.625, 0.5, 0.625, 0.72, 0.375, 0.72, 0.625, 0.5, 0.875, 0.5, 0.875, 0.72, 0.875, 0.72, 0.625, 0.72, 0.625, 0.72, 0.125, 0.5, 0.375, 0.5, 0.375, 0.72, 0.345, 0.75, 0.155, 0.75, 0.125, 0.72, 0.625, 0.78, 0.625, 0.97, 0.5278, 0.97, 0.5278, 0.78, 0.375, 0.0, 0.5278, 0.0, 0.625, 0.03001, 0.625, 0.03001, 0.375, 0.03001, 0.625, 0.72, 0.5278, 0.78, 0.375, 0.78, 0.375, 0.72, 0.625, 0.72, 0.375, 0.25, 0.625, 0.25, 0.625, 0.5, 0.375, 0.5, 0.375, 0.78, 0.5278, 0.78, 0.5278, 0.97, 0.375, 0.97, 0.375, 0.03001, 0.625, 0.03001, 0.625, 0.25, 0.375, 0.25, 0.375, 0.5, 0.625, 0.5, 0.625, 0.72, 0.375, 0.72, 0.625, 0.5, 0.875, 0.5, 0.875, 0.72, 0.875, 0.72, 0.625, 0.72, 0.625, 0.72, 0.125, 0.5, 0.375, 0.5, 0.375, 0.72, 0.345, 0.75, 0.155, 0.75, 0.125, 0.72, 0.625, 0.78, 0.625, 0.97, 0.5278, 0.97, 0.5278, 0.78, 0.375, 0.0, 0.5278, 0.0, 0.625, 0.03001, 0.625, 0.03001, 0.375, 0.03001, 0.625, 0.72, 0.5278, 0.78, 0.375, 0.78, 0.375, 0.72, 0.625, 0.72, 0.375, 0.25, 0.625, 0.25, 0.625, 0.5, 0.375, 0.5, 0.375, 0.78, 0.5278, 0.78, 0.5278, 0.97, 0.375, 0.97, 0.375, 0.03001, 0.625, 0.03001, 0.625, 0.25, 0.375, 0.25, 0.375, 0.5, 0.625, 0.5, 0.625, 0.72, 0.375, 0.72, 0.625, 0.5, 0.875, 0.5, 0.875, 0.72, 0.875, 0.72, 0.625, 0.72, 0.625, 0.72, 0.125, 0.5, 0.375, 0.5, 0.375, 0.72, 0.345, 0.75, 0.155, 0.75, 0.125, 0.72, 0.625, 0.78, 0.625, 0.97, 0.5278, 0.97, 0.5278, 0.78, 0.375, 0.0, 0.5278, 0.0, 0.625, 0.03001, 0.625, 0.03001, 0.375, 0.03001, 0.625, 0.72, 0.5278, 0.78, 0.375, 0.78, 0.375, 0.72, 0.625, 0.72, 0.375, 0.25, 0.625, 0.25, 0.625, 0.5, 0.375, 0.5, 0.375, 0.78, 0.5278, 0.78, 0.5278, 0.97, 0.375, 0.97, 0.375, 0.03001, 0.625, 0.03001, 0.625, 0.25, 0.375, 0.25, 0.375, 0.5, 0.625, 0.5, 0.625, 0.72, 0.375, 0.72, 0.625, 0.5, 0.875, 0.5, 0.875, 0.72, 0.875, 0.72, 0.625, 0.72, 0.625, 0.72, 0.125, 0.5, 0.375, 0.5, 0.375, 0.72, 0.345, 0.75, 0.155, 0.75, 0.125, 0.72, 0.625, 0.78, 0.625, 0.97, 0.5278, 0.97, 0.5278, 0.78, 0.375, 0.0, 0.5278, 0.0, 0.625, 0.03001, 0.625, 0.03001, 0.375, 0.03001, 0.625, 0.72, 0.5278, 0.78, 0.375, 0.78, 0.375, 0.72, 0.625, 0.72, 0.375, 0.25, 0.625, 0.25, 0.625, 0.5, 0.375, 0.5, 0.375, 0.78, 0.5278, 0.78, 0.5278, 0.97, 0.375, 0.97, 0.375, 0.03001, 0.625, 0.03001, 0.625, 0.25, 0.375, 0.25, 0.375, 0.5, 0.625, 0.5, 0.625, 0.72, 0.375, 0.72, 0.625, 0.5, 0.875, 0.5, 0.875, 0.72, 0.875, 0.72, 0.625, 0.72, 0.625, 0.72, 0.125, 0.5, 0.375, 0.5, 0.375, 0.72, 0.345, 0.75, 0.155, 0.75, 0.125, 0.72, 0.625, 0.78, 0.625, 0.97, 0.5278, 0.97, 0.5278, 0.78, 0.375, 0.0, 0.5278, 0.0, 0.625, 0.03001, 0.625, 0.03001, 0.375, 0.03001, 0.625, 0.72, 0.5278, 0.78, 0.375, 0.78, 0.375, 0.72, 0.625, 0.72, 0.375, 0.25, 0.625, 0.25, 0.625, 0.5, 0.375, 0.5, 0.375, 0.78, 0.5278, 0.78, 0.5278, 0.97, 0.375, 0.97, 0.375, 0.03001, 0.625, 0.03001, 0.625, 0.25, 0.375, 0.25, 0.375, 0.5, 0.625, 0.5, 0.625, 0.72, 0.375, 0.72, 0.625, 0.5, 0.875, 0.5, 0.875, 0.72, 0.875, 0.72, 0.625, 0.72, 0.625, 0.72, 0.125, 0.5, 0.375, 0.5, 0.375, 0.72, 0.345, 0.75, 0.155, 0.75, 0.125, 0.72, 0.625, 0.78, 0.625, 0.97, 0.5278, 0.97, 0.5278, 0.78, 0.375, 0.0, 0.5278, 0.0, 0.625, 0.03001, 0.625, 0.03001, 0.375, 0.03001, 0.625, 0.72, 0.5278, 0.78, 0.375, 0.78, 0.375, 0.72, 0.625, 0.72, 0.375, 0.25, 0.625, 0.25, 0.625, 0.5, 0.375, 0.5, 0.375, 0.78, 0.5278, 0.78, 0.5278, 0.97, 0.375, 0.97, 0.375, 0.03001, 0.625, 0.03001, 0.625, 0.25, 0.375, 0.25, 0.375, 0.5, 0.625, 0.5, 0.625, 0.72, 0.375, 0.72, 0.625, 0.5, 0.875, 0.5, 0.875, 0.72, 0.875, 0.72, 0.625, 0.72, 0.625, 0.72, 0.125, 0.5, 0.375, 0.5, 0.375, 0.72, 0.345, 0.75, 0.155, 0.75, 0.125, 0.72, 0.625, 0.78, 0.625, 0.97, 0.5278, 0.97, 0.5278, 0.78, 0.375, 0.0, 0.5278, 0.0, 0.625, 0.03001, 0.625, 0.03001, 0.375, 0.03001, 0.625, 0.72, 0.5278, 0.78, 0.375, 0.78, 0.375, 0.72, 0.625, 0.72, 0.375, 0.25, 0.625, 0.25, 0.625, 0.5, 0.375, 0.5, 0.375, 0.78, 0.5278, 0.78, 0.5278, 0.97, 0.375, 0.97, 0.375, 0.03001, 0.625, 0.03001, 0.625, 0.25, 0.375, 0.25, 0.375, 0.5, 0.625, 0.5, 0.625, 0.72, 0.375, 0.72, 0.625, 0.5, 0.875, 0.5, 0.875, 0.72, 0.875, 0.72, 0.625, 0.72, 0.625, 0.72, 0.125, 0.5, 0.375, 0.5, 0.375, 0.72, 0.345, 0.75, 0.155, 0.75, 0.125, 0.72, 0.625, 0.78, 0.625, 0.97, 0.5278, 0.97, 0.5278, 0.78, 0.375, 0.0, 0.5278, 0.0, 0.625, 0.03001, 0.625, 0.03001, 0.375, 0.03001, 0.625, 0.72, 0.5278, 0.78, 0.375, 0.78, 0.375, 0.72, 0.625, 0.72, 0.375, 0.25, 0.625, 0.25, 0.625, 0.5, 0.375, 0.5, 0.375, 0.78, 0.5278, 0.78, 0.5278, 0.97, 0.375, 0.97, 0.375, 0.03001, 0.625, 0.03001, 0.625, 0.25, 0.375, 0.25, 0.375, 0.5, 0.625, 0.5, 0.625, 0.72, 0.375, 0.72, 0.625, 0.5, 0.875, 0.5, 0.875, 0.72, 0.875, 0.72, 0.625, 0.72, 0.625, 0.72, 0.125, 0.5, 0.375, 0.5, 0.375, 0.72, 0.345, 0.75, 0.155, 0.75, 0.125, 0.72, 0.625, 0.78, 0.625, 0.97, 0.5278, 0.97, 0.5278, 0.78, 0.375, 0.0, 0.5278, 0.0, 0.625, 0.03001, 0.625, 0.03001, 0.375, 0.03001, 0.625, 0.72, 0.5278, 0.78, 0.375, 0.78, 0.375, 0.72, 0.625, 0.72, 0.375, 0.25, 0.625, 0.25, 0.625, 0.5, 0.375, 0.5, 0.375, 0.78, 0.5278, 0.78, 0.5278, 0.97, 0.375, 0.97, 0.375, 0.03001, 0.625, 0.03001, 0.625, 0.25, 0.375, 0.25, 0.375, 0.5, 0.625, 0.5, 0.625, 0.72, 0.375, 0.72, 0.625, 0.5, 0.875, 0.5, 0.875, 0.72, 0.875, 0.72, 0.625, 0.72, 0.625, 0.72, 0.125, 0.5, 0.375, 0.5, 0.375, 0.72, 0.345, 0.75, 0.155, 0.75, 0.125, 0.72, 0.625, 0.78, 0.625, 0.97, 0.5278, 0.97, 0.5278, 0.78, 0.375, 0.0, 0.5278, 0.0, 0.625, 0.03001, 0.625, 0.03001, 0.375, 0.03001, 0.625, 0.72, 0.5278, 0.78, 0.375, 0.78, 0.375, 0.72, 0.625, 0.72, 0.375, 0.25, 0.625, 0.25, 0.625, 0.5, 0.375, 0.5, 0.375, 0.78, 0.5278, 0.78, 0.5278, 0.97, 0.375, 0.97, 0.375, 0.03001, 0.625, 0.03001, 0.625, 0.25, 0.375, 0.25, 0.375, 0.5, 0.625, 0.5, 0.625, 0.72, 0.375, 0.72, 0.625, 0.5, 0.875, 0.5, 0.875, 0.72, 0.875, 0.72, 0.625, 0.72, 0.625, 0.72, 0.125, 0.5, 0.375, 0.5, 0.375, 0.72, 0.345, 0.75, 0.155, 0.75, 0.125, 0.72, 0.625, 0.78, 0.625, 0.97, 0.5278, 0.97, 0.5278, 0.78, 0.375, 0.0, 0.5278, 0.0, 0.625, 0.03001, 0.625, 0.03001, 0.375, 0.03001, 0.625, 0.72, 0.5278, 0.78, 0.375, 0.78, 0.375, 0.72, 0.625, 0.72, 0.375, 0.25, 0.625, 0.25, 0.625, 0.5, 0.375, 0.5, 0.375, 0.78, 0.5278, 0.78, 0.5278, 0.97, 0.375, 0.97, 0.375, 0.03001, 0.625, 0.03001, 0.625, 0.25, 0.375, 0.25, 0.375, 0.5, 0.625, 0.5, 0.625, 0.72, 0.375, 0.72, 0.625, 0.5, 0.875, 0.5, 0.875, 0.72, 0.875, 0.72, 0.625, 0.72, 0.625, 0.72, 0.125, 0.5, 0.375, 0.5, 0.375, 0.72, 0.345, 0.75, 0.155, 0.75, 0.125, 0.72, 0.625, 0.78, 0.625, 0.97, 0.5278, 0.97, 0.5278, 0.78, 0.375, 0.0, 0.5278, 0.0, 0.625, 0.03001, 0.625, 0.03001, 0.375, 0.03001])
me_cube_034.materials.append(mat_roof_red)
me_cube_034.materials.append(mat_roof_plane)
me_cube_034.materials.append(mat_roof)
me_cube_034.use_remesh_fix_poles = True
me_cube_034.use_remesh_preserve_attributes = False
me_cube_034.use_mirror_vertex_groups = False
me_cube_034.update()

# ---- objects
ob_house_wall = bpy.data.objects.new('house wall', me_cube_003)
ob_door = bpy.data.objects.new('door', me_cube_006)
ob_roof = bpy.data.objects.new('roof', me_cube_034)

# ---- transforms, parenting, visibility, modifiers, constraints
ob_house_wall.location = (0.0, -0.5147, -0.05852)
ob_house_wall.scale = (1.524, 0.03969, 1.219)
ob_house_wall.lineart.crease_threshold = 0.0
ob_door.location = (0.8827, -1.208, 1.019)
ob_door.scale = (0.4572, 0.0635, 0.9906)
ob_door.lineart.crease_threshold = 0.0
ob_roof.location = (-0.1298, -0.5681, 2.623)
ob_roof.rotation_euler = (0.2047, -0.0, 0.0)
ob_roof.scale = (0.1541, 0.1543, 0.0254)
ob_roof.lineart.crease_threshold = 0.0

# ---- collection membership
col_collection.objects.link(ob_house_wall)
col_collection.objects.link(ob_door)
col_collection.objects.link(ob_roof)

# ---- scene / render settings (as saved in the file)
scene.frame_start = 1; scene.frame_end = 250; scene.frame_set(1)
scene.render.engine = 'BLENDER_EEVEE_NEXT'
scene.cycles.use_denoising = False
scene.cycles.samples = 128
scene.cycles.sampling_pattern = 'TABULATED_SOBOL'
scene.cycles.use_adaptive_sampling = False
scene.cycles.use_light_tree = False
scene.view_settings.view_transform = 'Filmic'
bpy.context.view_layer.update()

# ---- added for rendering (the .blend has no active camera and no usable light): camera, sun
cam_auto = bpy.data.cameras.new('AutoCamera')
cam_auto.lens = 50.0
cam_auto.sensor_width = 36.0
cam_auto.clip_end = 1000.0
ob_auto_camera = bpy.data.objects.new('AutoCamera', cam_auto)
scene.collection.objects.link(ob_auto_camera)
ob_auto_camera.location = (4.17848, -5.54745, 4.68609)
ob_auto_camera.rotation_euler = (1.09748, -7.21219e-08, 0.694738)
scene.camera = ob_auto_camera
light_auto_sun = bpy.data.lights.new('AutoSun', 'SUN')
light_auto_sun.energy = 3.0
light_auto_sun.angle = 0.0523599
ob_auto_sun = bpy.data.objects.new('AutoSun', light_auto_sun)
scene.collection.objects.link(ob_auto_sun)
ob_auto_sun.rotation_euler = (0.872665, 0.174533, 0.523599)
bpy.context.view_layer.update()
